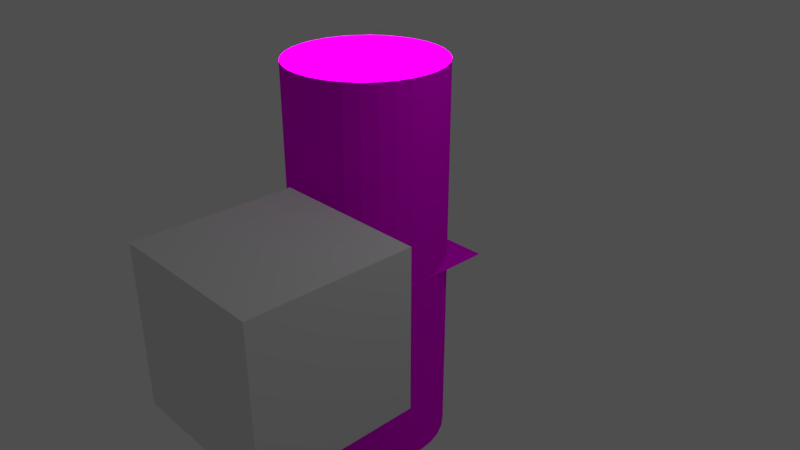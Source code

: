 # Source: test.blend  (saved by Blender 2.79.0; exported with 4.5.12 LTS)
import bpy
from mathutils import Matrix  # noqa: F401  (used for matrix-valued properties, if any)

bpy.ops.wm.read_factory_settings(use_empty=True)
scene = bpy.context.scene
scene.name = 'Bitmap2Tex'

# ---- collections
col_collection_1 = bpy.data.collections.new('Collection 1'); scene.collection.children.link(col_collection_1)

# ---- materials (node trees are filled in below, after node groups)
mat_bitmap2tex_preview = bpy.data.materials.new('bitmap2tex_preview')
mat_bitmap2tex_preview.alpha_threshold = 0.0
mat_bitmap2tex_preview.roughness = 0.5
mat_bitmap2tex_preview.line_color = (0.0, 0.0, 0.0, 1.0)

# ---- material node trees
mat_bitmap2tex_preview.use_nodes = True; mat_bitmap2tex_preview.node_tree.nodes.clear()
_N = mat_bitmap2tex_preview.node_tree.nodes; _L = mat_bitmap2tex_preview.node_tree.links
n0 = _N.new('NodeFrame'); n0.name = 'Frame'; n0.location = (-2219, -2057)
n0.label = 'Bake Normal'
n0.width = 552
n1 = _N.new('ShaderNodeBsdfPrincipled'); n1.name = 'Principled BSDF.001'; n1.location = (-787, -793)
n1.width = 160
n1.subsurface_method = 'BURLEY'
n1.inputs[3].default_value = 1.45
n1.inputs[9].default_value = (1.0, 1.0, 1.0)
n1.inputs[13].default_value = 0.0
n2 = _N.new('ShaderNodeMapping'); n2.name = 'Mapping'; n2.location = (-1969, -1078)
n3 = _N.new('ShaderNodeMix'); n3.name = 'Mix'; n3.location = (-1034, -713)
n3.data_type = 'RGBA'
n3.blend_type = 'MULTIPLY'
n3.inputs[0].default_value = 0.7636
n4 = _N.new('ShaderNodeOutputMaterial'); n4.name = 'bake'; n4.location = (-507, -811)
n4.label = 'bake'
n5 = _N.new('ShaderNodeTexCoord'); n5.name = 'Texture Coordinate'; n5.location = (-2136, -1094)
n6 = _N.new('ShaderNodeBsdfDiffuse'); n6.name = 'Diffuse BSDF.001'; n6.location = (33, -30)
n6.inputs[1].default_value = 1.0
n7 = _N.new('ShaderNodeMath'); n7.name = 'Math'; n7.location = (191, -202)
n7.operation = 'MULTIPLY'
n7.inputs[1].default_value = 2.0
n8 = _N.new('ShaderNodeOutputMaterial'); n8.name = 'bake.001'; n8.location = (378, -57)
n8.label = 'bake_normal'
n9 = _N.new('ShaderNodeBump'); n9.name = 'Bump Convert'; n9.location = (-1064, -1561)
n9.inputs[0].default_value = 0.5
n9.inputs[1].default_value = 0.5
n9.inputs[2].default_value = 1.0
n10 = _N.new('ShaderNodeTexImage'); n10.name = 'Bump'; n10.location = (-1235, -1561)
n10.label = 'Bump'
n10.width = 140
n11 = _N.new('ShaderNodeTexImage'); n11.name = 'Roughness'; n11.location = (-1231, -1171)
n11.label = 'Roughness'
n11.width = 133
n12 = _N.new('ShaderNodeTexImage'); n12.name = 'AO'; n12.location = (-1232, -906)
n12.label = 'AO'
n12.width = 140
n13 = _N.new('ShaderNodeTexImage'); n13.name = 'Albedo'; n13.location = (-1227, -639)
n13.label = 'Albedo'
n13.width = 140
n14 = _N.new('ShaderNodeTexImage'); n14.name = 'bump_for_bake'; n14.location = (30, -197)
n14.label = 'Bump'
n14.width = 140
n15 = _N.new('ShaderNodeTexImage'); n15.name = 'Normaln'; n15.location = (382, -196)
n15.label = 'Normal'
n15.width = 140
n16 = _N.new('ShaderNodeDisplacement'); n16.name = 'Displacement'; n16.location = (0, 0)
n16.inputs[1].default_value = 0.0
n16.inputs[2].default_value = 0.1
n6.parent = n0
n7.parent = n0
n8.parent = n0
n14.parent = n0
n15.parent = n0
_L.new(n5.outputs[2], n2.inputs[0])
_L.new(n13.outputs[0], n3.inputs[6])
_L.new(n10.outputs[0], n9.inputs[3])
_L.new(n3.outputs[2], n1.inputs[0])
_L.new(n12.outputs[0], n3.inputs[7])
_L.new(n14.outputs[0], n7.inputs[0])
_L.new(n1.outputs[0], n4.inputs[0])
_L.new(n9.outputs[0], n1.inputs[5])
_L.new(n11.outputs[0], n1.inputs[2])
_L.new(n6.outputs[0], n8.inputs[0])
_L.new(n2.outputs[0], n13.inputs[0])
_L.new(n2.outputs[0], n12.inputs[0])
_L.new(n2.outputs[0], n10.inputs[0])
_L.new(n2.outputs[0], n11.inputs[0])
_L.new(n7.outputs[0], n16.inputs[0])
_L.new(n16.outputs[0], n8.inputs[2])
n4.is_active_output = True

# ---- world
world_world = bpy.data.worlds.new('World'); scene.world = world_world
world_world.color = (0.07658, 0.07658, 0.07658)
world_world.use_sun_shadow = False
world_world.sun_shadow_jitter_overblur = 0.0
world_world.cycles.sampling_method = 'MANUAL'

# ---- cameras
cam_camera = bpy.data.cameras.new('Camera')
cam_camera.clip_end = 100.0
cam_camera.lens = 35.0
cam_camera.sensor_width = 32.0
cam_camera.sensor_height = 18.0
cam_camera.ortho_scale = 7.314
cam_camera.dof.focus_distance = 0.0

# ---- lights
light_point = bpy.data.lights.new('Point', 'POINT')
light_point.transmission_factor = 0.0
light_point.energy = 100.0
light_point.shadow_buffer_clip_start = 0.5
light_point.shadow_soft_size = 0.1
light_point.shadow_maximum_resolution = 0.006
light_point.use_absolute_resolution = True
light_lamp = bpy.data.lights.new('Lamp', 'POINT')
light_lamp.transmission_factor = 0.0
light_lamp.cutoff_distance = 30.0
light_lamp.energy = 100.0
light_lamp.shadow_buffer_clip_start = 1.001
light_lamp.shadow_soft_size = 0.1
light_lamp.shadow_maximum_resolution = 0.006
light_lamp.use_absolute_resolution = True

# ---- meshes
me_cube = bpy.data.meshes.new('Cube')
me_cube.from_pydata([(-1.0, -1.0, -1.0), (-1.0, -1.0, 1.0), (-1.0, 1.0, -1.0), (-1.0, 1.0, 1.0), (1.0, -1.0, -1.0), (1.0, -1.0, 1.0), (1.0, 1.0, -1.0), (1.0, 1.0, 1.0)], [], [(0, 1, 3, 2), (2, 3, 7, 6), (6, 7, 5, 4), (4, 5, 1, 0), (2, 6, 4, 0), (7, 3, 1, 5)])
me_cube.use_remesh_preserve_volume = False
me_cube.use_remesh_preserve_attributes = False
me_cube.use_mirror_vertex_groups = False
me_cube.update()
me_plane = bpy.data.meshes.new('Plane')
me_plane.from_pydata([(-1.0, -1.0, 0.0), (1.0, -1.0, 0.0), (-1.0, 1.0, 0.0), (1.0, 1.0, 0.0), (-1.0, 0.9048, 0.0), (-1.0, 0.8095, 0.0), (-1.0, 0.7143, 0.0), (-1.0, 0.619, 0.0), (-1.0, 0.5238, 0.0), (-1.0, 0.4286, 0.0), (-1.0, 0.3333, 0.0), (-1.0, 0.2381, 0.0), (-1.0, 0.1429, 0.0), (-1.0, 0.04762, 0.0), (-1.0, -0.04762, 0.0), (-1.0, -0.1429, 0.0), (-1.0, -0.2381, 0.0), (-1.0, -0.3333, 0.0), (-1.0, -0.4286, 0.0), (-1.0, -0.5238, 0.0), (-1.0, -0.619, 0.0), (-1.0, -0.7143, 0.0), (-1.0, -0.8095, 0.0), (-1.0, -0.9048, 0.0), (-0.9048, -1.0, 0.0), (-0.8095, -1.0, 0.0), (-0.7143, -1.0, 0.0), (-0.619, -1.0, 0.0), (-0.5238, -1.0, 0.0), (-0.4286, -1.0, 0.0), (-0.3333, -1.0, 0.0), (-0.2381, -1.0, 0.0), (-0.1429, -1.0, 0.0), (-0.04762, -1.0, 0.0), (0.04762, -1.0, 0.0), (0.1429, -1.0, 0.0), (0.2381, -1.0, 0.0), (0.3333, -1.0, 0.0), (0.4286, -1.0, 0.0), (0.5238, -1.0, 0.0), (0.619, -1.0, 0.0), (0.7143, -1.0, 0.0), (0.8095, -1.0, 0.0), (0.9048, -1.0, 0.0), (1.0, -0.9048, 0.0), (1.0, -0.8095, 0.0), (1.0, -0.7143, 0.0), (1.0, -0.619, 0.0), (1.0, -0.5238, 0.0), (1.0, -0.4286, 0.0), (1.0, -0.3333, 0.0), (1.0, -0.2381, 0.0), (1.0, -0.1429, 0.0), (1.0, -0.04762, 0.0), (1.0, 0.04762, 0.0), (1.0, 0.1429, 0.0), (1.0, 0.2381, 0.0), (1.0, 0.3333, 0.0), (1.0, 0.4286, 0.0), (1.0, 0.5238, 0.0), (1.0, 0.619, 0.0), (1.0, 0.7143, 0.0), (1.0, 0.8095, 0.0), (1.0, 0.9048, 0.0), (0.9048, 1.0, 0.0), (0.8095, 1.0, 0.0), (0.7143, 1.0, 0.0), (0.619, 1.0, 0.0), (0.5238, 1.0, 0.0), (0.4286, 1.0, 0.0), (0.3333, 1.0, 0.0), (0.2381, 1.0, 0.0), (0.1429, 1.0, 0.0), (0.04762, 1.0, 0.0), (-0.04762, 1.0, 0.0), (-0.1429, 1.0, 0.0), (-0.2381, 1.0, 0.0), (-0.3333, 1.0, 0.0), (-0.4286, 1.0, 0.0), (-0.5238, 1.0, 0.0), (-0.619, 1.0, 0.0), (-0.7143, 1.0, 0.0), (-0.8095, 1.0, 0.0), (-0.9048, 1.0, 0.0), (-0.9048, -0.9048, 0.0), (-0.9048, -0.8095, 0.0), (-0.9048, -0.7143, 0.0), (-0.9048, -0.619, 0.0), (-0.9048, -0.5238, 0.0), (-0.9048, -0.4286, 0.0), (-0.9048, -0.3333, 0.0), (-0.9048, -0.2381, 0.0), (-0.9048, -0.1429, 0.0), (-0.9048, -0.04762, 0.0), (-0.9048, 0.04762, 0.0), (-0.9048, 0.1429, 0.0), (-0.9048, 0.2381, 0.0), (-0.9048, 0.3333, 0.0), (-0.9048, 0.4286, 0.0), (-0.9048, 0.5238, 0.0), (-0.9048, 0.619, 0.0), (-0.9048, 0.7143, 0.0), (-0.9048, 0.8095, 0.0), (-0.9048, 0.9048, 0.0), (-0.8095, -0.9048, 0.0), (-0.8095, -0.8095, 0.0), (-0.8095, -0.7143, 0.0), (-0.8095, -0.619, 0.0), (-0.8095, -0.5238, 0.0), (-0.8095, -0.4286, 0.0), (-0.8095, -0.3333, 0.0), (-0.8095, -0.2381, 0.0), (-0.8095, -0.1429, 0.0), (-0.8095, -0.04762, 0.0), (-0.8095, 0.04762, 0.0), (-0.8095, 0.1429, 0.0), (-0.8095, 0.2381, 0.0), (-0.8095, 0.3333, 0.0), (-0.8095, 0.4286, 0.0), (-0.8095, 0.5238, 0.0), (-0.8095, 0.619, 0.0), (-0.8095, 0.7143, 0.0), (-0.8095, 0.8095, 0.0), (-0.8095, 0.9048, 0.0), (-0.7143, -0.9048, 0.0), (-0.7143, -0.8095, 0.0), (-0.7143, -0.7143, 0.0), (-0.7143, -0.619, 0.0), (-0.7143, -0.5238, 0.0), (-0.7143, -0.4286, 0.0), (-0.7143, -0.3333, 0.0), (-0.7143, -0.2381, 0.0), (-0.7143, -0.1429, 0.0), (-0.7143, -0.04762, 0.0), (-0.7143, 0.04762, 0.0), (-0.7143, 0.1429, 0.0), (-0.7143, 0.2381, 0.0), (-0.7143, 0.3333, 0.0), (-0.7143, 0.4286, 0.0), (-0.7143, 0.5238, 0.0), (-0.7143, 0.619, 0.0), (-0.7143, 0.7143, 0.0), (-0.7143, 0.8095, 0.0), (-0.7143, 0.9048, 0.0), (-0.619, -0.9048, 0.0), (-0.619, -0.8095, 0.0), (-0.619, -0.7143, 0.0), (-0.619, -0.619, 0.0), (-0.619, -0.5238, 0.0), (-0.619, -0.4286, 0.0), (-0.619, -0.3333, 0.0), (-0.619, -0.2381, 0.0), (-0.619, -0.1429, 0.0), (-0.619, -0.04762, 0.0), (-0.619, 0.04762, 0.0), (-0.619, 0.1429, 0.0), (-0.619, 0.2381, 0.0), (-0.619, 0.3333, 0.0), (-0.619, 0.4286, 0.0), (-0.619, 0.5238, 0.0), (-0.619, 0.619, 0.0), (-0.619, 0.7143, 0.0), (-0.619, 0.8095, 0.0), (-0.619, 0.9048, 0.0), (-0.5238, -0.9048, 0.0), (-0.5238, -0.8095, 0.0), (-0.5238, -0.7143, 0.0), (-0.5238, -0.619, 0.0), (-0.5238, -0.5238, 0.0), (-0.5238, -0.4286, 0.0), (-0.5238, -0.3333, 0.0), (-0.5238, -0.2381, 0.0), (-0.5238, -0.1429, 0.0), (-0.5238, -0.04762, 0.0), (-0.5238, 0.04762, 0.0), (-0.5238, 0.1429, 0.0), (-0.5238, 0.2381, 0.0), (-0.5238, 0.3333, 0.0), (-0.5238, 0.4286, 0.0), (-0.5238, 0.5238, 0.0), (-0.5238, 0.619, 0.0), (-0.5238, 0.7143, 0.0), (-0.5238, 0.8095, 0.0), (-0.5238, 0.9048, 0.0), (-0.4286, -0.9048, 0.0), (-0.4286, -0.8095, 0.0), (-0.4286, -0.7143, 0.0), (-0.4286, -0.619, 0.0), (-0.4286, -0.5238, 0.0), (-0.4286, -0.4286, 0.0), (-0.4286, -0.3333, 0.0), (-0.4286, -0.2381, 0.0), (-0.4286, -0.1429, 0.0), (-0.4286, -0.04762, 0.0), (-0.4286, 0.04762, 0.0), (-0.4286, 0.1429, 0.0), (-0.4286, 0.2381, 0.0), (-0.4286, 0.3333, 0.0), (-0.4286, 0.4286, 0.0), (-0.4286, 0.5238, 0.0), (-0.4286, 0.619, 0.0), (-0.4286, 0.7143, 0.0), (-0.4286, 0.8095, 0.0), (-0.4286, 0.9048, 0.0), (-0.3333, -0.9048, 0.0), (-0.3333, -0.8095, 0.0), (-0.3333, -0.7143, 0.0), (-0.3333, -0.619, 0.0), (-0.3333, -0.5238, 0.0), (-0.3333, -0.4286, 0.0), (-0.3333, -0.3333, 0.0), (-0.3333, -0.2381, 0.0), (-0.3333, -0.1429, 0.0), (-0.3333, -0.04762, 0.0), (-0.3333, 0.04762, 0.0), (-0.3333, 0.1429, 0.0), (-0.3333, 0.2381, 0.0), (-0.3333, 0.3333, 0.0), (-0.3333, 0.4286, 0.0), (-0.3333, 0.5238, 0.0), (-0.3333, 0.619, 0.0), (-0.3333, 0.7143, 0.0), (-0.3333, 0.8095, 0.0), (-0.3333, 0.9048, 0.0), (-0.2381, -0.9048, 0.0), (-0.2381, -0.8095, 0.0), (-0.2381, -0.7143, 0.0), (-0.2381, -0.619, 0.0), (-0.2381, -0.5238, 0.0), (-0.2381, -0.4286, 0.0), (-0.2381, -0.3333, 0.0), (-0.2381, -0.2381, 0.0), (-0.2381, -0.1429, 0.0), (-0.2381, -0.04762, 0.0), (-0.2381, 0.04762, 0.0), (-0.2381, 0.1429, 0.0), (-0.2381, 0.2381, 0.0), (-0.2381, 0.3333, 0.0), (-0.2381, 0.4286, 0.0), (-0.2381, 0.5238, 0.0), (-0.2381, 0.619, 0.0), (-0.2381, 0.7143, 0.0), (-0.2381, 0.8095, 0.0), (-0.2381, 0.9048, 0.0), (-0.1429, -0.9048, 0.0), (-0.1429, -0.8095, 0.0), (-0.1429, -0.7143, 0.0), (-0.1429, -0.619, 0.0), (-0.1429, -0.5238, 0.0), (-0.1429, -0.4286, 0.0), (-0.1429, -0.3333, 0.0), (-0.1429, -0.2381, 0.0), (-0.1429, -0.1429, 0.0), (-0.1429, -0.04762, 0.0), (-0.1429, 0.04762, 0.0), (-0.1429, 0.1429, 0.0), (-0.1429, 0.2381, 0.0), (-0.1429, 0.3333, 0.0), (-0.1429, 0.4286, 0.0), (-0.1429, 0.5238, 0.0), (-0.1429, 0.619, 0.0), (-0.1429, 0.7143, 0.0), (-0.1429, 0.8095, 0.0), (-0.1429, 0.9048, 0.0), (-0.04762, -0.9048, 0.0), (-0.04762, -0.8095, 0.0), (-0.04762, -0.7143, 0.0), (-0.04762, -0.619, 0.0), (-0.04762, -0.5238, 0.0), (-0.04762, -0.4286, 0.0), (-0.04762, -0.3333, 0.0), (-0.04762, -0.2381, 0.0), (-0.04762, -0.1429, 0.0), (-0.04762, -0.04762, 0.0), (-0.04762, 0.04762, 0.0), (-0.04762, 0.1429, 0.0), (-0.04762, 0.2381, 0.0), (-0.04762, 0.3333, 0.0), (-0.04762, 0.4286, 0.0), (-0.04762, 0.5238, 0.0), (-0.04762, 0.619, 0.0), (-0.04762, 0.7143, 0.0), (-0.04762, 0.8095, 0.0), (-0.04762, 0.9048, 0.0), (0.04762, -0.9048, 0.0), (0.04762, -0.8095, 0.0), (0.04762, -0.7143, 0.0), (0.04762, -0.619, 0.0), (0.04762, -0.5238, 0.0), (0.04762, -0.4286, 0.0), (0.04762, -0.3333, 0.0), (0.04762, -0.2381, 0.0), (0.04762, -0.1429, 0.0), (0.04762, -0.04762, 0.0), (0.04762, 0.04762, 0.0), (0.04762, 0.1429, 0.0), (0.04762, 0.2381, 0.0), (0.04762, 0.3333, 0.0), (0.04762, 0.4286, 0.0), (0.04762, 0.5238, 0.0), (0.04762, 0.619, 0.0), (0.04762, 0.7143, 0.0), (0.04762, 0.8095, 0.0), (0.04762, 0.9048, 0.0), (0.1429, -0.9048, 0.0), (0.1429, -0.8095, 0.0), (0.1429, -0.7143, 0.0), (0.1429, -0.619, 0.0), (0.1429, -0.5238, 0.0), (0.1429, -0.4286, 0.0), (0.1429, -0.3333, 0.0), (0.1429, -0.2381, 0.0), (0.1429, -0.1429, 0.0), (0.1429, -0.04762, 0.0), (0.1429, 0.04762, 0.0), (0.1429, 0.1429, 0.0), (0.1429, 0.2381, 0.0), (0.1429, 0.3333, 0.0), (0.1429, 0.4286, 0.0), (0.1429, 0.5238, 0.0), (0.1429, 0.619, 0.0), (0.1429, 0.7143, 0.0), (0.1429, 0.8095, 0.0), (0.1429, 0.9048, 0.0), (0.2381, -0.9048, 0.0), (0.2381, -0.8095, 0.0), (0.2381, -0.7143, 0.0), (0.2381, -0.619, 0.0), (0.2381, -0.5238, 0.0), (0.2381, -0.4286, 0.0), (0.2381, -0.3333, 0.0), (0.2381, -0.2381, 0.0), (0.2381, -0.1429, 0.0), (0.2381, -0.04762, 0.0), (0.2381, 0.04762, 0.0), (0.2381, 0.1429, 0.0), (0.2381, 0.2381, 0.0), (0.2381, 0.3333, 0.0), (0.2381, 0.4286, 0.0), (0.2381, 0.5238, 0.0), (0.2381, 0.619, 0.0), (0.2381, 0.7143, 0.0), (0.2381, 0.8095, 0.0), (0.2381, 0.9048, 0.0), (0.3333, -0.9048, 0.0), (0.3333, -0.8095, 0.0), (0.3333, -0.7143, 0.0), (0.3333, -0.619, 0.0), (0.3333, -0.5238, 0.0), (0.3333, -0.4286, 0.0), (0.3333, -0.3333, 0.0), (0.3333, -0.2381, 0.0), (0.3333, -0.1429, 0.0), (0.3333, -0.04762, 0.0), (0.3333, 0.04762, 0.0), (0.3333, 0.1429, 0.0), (0.3333, 0.2381, 0.0), (0.3333, 0.3333, 0.0), (0.3333, 0.4286, 0.0), (0.3333, 0.5238, 0.0), (0.3333, 0.619, 0.0), (0.3333, 0.7143, 0.0), (0.3333, 0.8095, 0.0), (0.3333, 0.9048, 0.0), (0.4286, -0.9048, 0.0), (0.4286, -0.8095, 0.0), (0.4286, -0.7143, 0.0), (0.4286, -0.619, 0.0), (0.4286, -0.5238, 0.0), (0.4286, -0.4286, 0.0), (0.4286, -0.3333, 0.0), (0.4286, -0.2381, 0.0), (0.4286, -0.1429, 0.0), (0.4286, -0.04762, 0.0), (0.4286, 0.04762, 0.0), (0.4286, 0.1429, 0.0), (0.4286, 0.2381, 0.0), (0.4286, 0.3333, 0.0), (0.4286, 0.4286, 0.0), (0.4286, 0.5238, 0.0), (0.4286, 0.619, 0.0), (0.4286, 0.7143, 0.0), (0.4286, 0.8095, 0.0), (0.4286, 0.9048, 0.0), (0.5238, -0.9048, 0.0), (0.5238, -0.8095, 0.0), (0.5238, -0.7143, 0.0), (0.5238, -0.619, 0.0), (0.5238, -0.5238, 0.0), (0.5238, -0.4286, 0.0), (0.5238, -0.3333, 0.0), (0.5238, -0.2381, 0.0), (0.5238, -0.1429, 0.0), (0.5238, -0.04762, 0.0), (0.5238, 0.04762, 0.0), (0.5238, 0.1429, 0.0), (0.5238, 0.2381, 0.0), (0.5238, 0.3333, 0.0), (0.5238, 0.4286, 0.0), (0.5238, 0.5238, 0.0), (0.5238, 0.619, 0.0), (0.5238, 0.7143, 0.0), (0.5238, 0.8095, 0.0), (0.5238, 0.9048, 0.0), (0.619, -0.9048, 0.0), (0.619, -0.8095, 0.0), (0.619, -0.7143, 0.0), (0.619, -0.619, 0.0), (0.619, -0.5238, 0.0), (0.619, -0.4286, 0.0), (0.619, -0.3333, 0.0), (0.619, -0.2381, 0.0), (0.619, -0.1429, 0.0), (0.619, -0.04762, 0.0), (0.619, 0.04762, 0.0), (0.619, 0.1429, 0.0), (0.619, 0.2381, 0.0), (0.619, 0.3333, 0.0), (0.619, 0.4286, 0.0), (0.619, 0.5238, 0.0), (0.619, 0.619, 0.0), (0.619, 0.7143, 0.0), (0.619, 0.8095, 0.0), (0.619, 0.9048, 0.0), (0.7143, -0.9048, 0.0), (0.7143, -0.8095, 0.0), (0.7143, -0.7143, 0.0), (0.7143, -0.619, 0.0), (0.7143, -0.5238, 0.0), (0.7143, -0.4286, 0.0), (0.7143, -0.3333, 0.0), (0.7143, -0.2381, 0.0), (0.7143, -0.1429, 0.0), (0.7143, -0.04762, 0.0), (0.7143, 0.04762, 0.0), (0.7143, 0.1429, 0.0), (0.7143, 0.2381, 0.0), (0.7143, 0.3333, 0.0), (0.7143, 0.4286, 0.0), (0.7143, 0.5238, 0.0), (0.7143, 0.619, 0.0), (0.7143, 0.7143, 0.0), (0.7143, 0.8095, 0.0), (0.7143, 0.9048, 0.0), (0.8095, -0.9048, 0.0), (0.8095, -0.8095, 0.0), (0.8095, -0.7143, 0.0), (0.8095, -0.619, 0.0), (0.8095, -0.5238, 0.0), (0.8095, -0.4286, 0.0), (0.8095, -0.3333, 0.0), (0.8095, -0.2381, 0.0), (0.8095, -0.1429, 0.0), (0.8095, -0.04762, 0.0), (0.8095, 0.04762, 0.0), (0.8095, 0.1429, 0.0), (0.8095, 0.2381, 0.0), (0.8095, 0.3333, 0.0), (0.8095, 0.4286, 0.0), (0.8095, 0.5238, 0.0), (0.8095, 0.619, 0.0), (0.8095, 0.7143, 0.0), (0.8095, 0.8095, 0.0), (0.8095, 0.9048, 0.0), (0.9048, -0.9048, 0.0), (0.9048, -0.8095, 0.0), (0.9048, -0.7143, 0.0), (0.9048, -0.619, 0.0), (0.9048, -0.5238, 0.0), (0.9048, -0.4286, 0.0), (0.9048, -0.3333, 0.0), (0.9048, -0.2381, 0.0), (0.9048, -0.1429, 0.0), (0.9048, -0.04762, 0.0), (0.9048, 0.04762, 0.0), (0.9048, 0.1429, 0.0), (0.9048, 0.2381, 0.0), (0.9048, 0.3333, 0.0), (0.9048, 0.4286, 0.0), (0.9048, 0.5238, 0.0), (0.9048, 0.619, 0.0), (0.9048, 0.7143, 0.0), (0.9048, 0.8095, 0.0), (0.9048, 0.9048, 0.0)], [], [(483, 63, 3, 64), (4, 103, 83, 2), (103, 123, 82, 83), (123, 143, 81, 82), (143, 163, 80, 81), (163, 183, 79, 80), (183, 203, 78, 79), (203, 223, 77, 78), (223, 243, 76, 77), (243, 263, 75, 76), (263, 283, 74, 75), (283, 303, 73, 74), (303, 323, 72, 73), (323, 343, 71, 72), (343, 363, 70, 71), (363, 383, 69, 70), (383, 403, 68, 69), (403, 423, 67, 68), (423, 443, 66, 67), (443, 463, 65, 66), (463, 483, 64, 65), (0, 24, 84, 23), (23, 84, 85, 22), (22, 85, 86, 21), (21, 86, 87, 20), (20, 87, 88, 19), (19, 88, 89, 18), (18, 89, 90, 17), (17, 90, 91, 16), (16, 91, 92, 15), (15, 92, 93, 14), (14, 93, 94, 13), (13, 94, 95, 12), (12, 95, 96, 11), (11, 96, 97, 10), (10, 97, 98, 9), (9, 98, 99, 8), (8, 99, 100, 7), (7, 100, 101, 6), (6, 101, 102, 5), (5, 102, 103, 4), (24, 25, 104, 84), (84, 104, 105, 85), (85, 105, 106, 86), (86, 106, 107, 87), (87, 107, 108, 88), (88, 108, 109, 89), (89, 109, 110, 90), (90, 110, 111, 91), (91, 111, 112, 92), (92, 112, 113, 93), (93, 113, 114, 94), (94, 114, 115, 95), (95, 115, 116, 96), (96, 116, 117, 97), (97, 117, 118, 98), (98, 118, 119, 99), (99, 119, 120, 100), (100, 120, 121, 101), (101, 121, 122, 102), (102, 122, 123, 103), (25, 26, 124, 104), (104, 124, 125, 105), (105, 125, 126, 106), (106, 126, 127, 107), (107, 127, 128, 108), (108, 128, 129, 109), (109, 129, 130, 110), (110, 130, 131, 111), (111, 131, 132, 112), (112, 132, 133, 113), (113, 133, 134, 114), (114, 134, 135, 115), (115, 135, 136, 116), (116, 136, 137, 117), (117, 137, 138, 118), (118, 138, 139, 119), (119, 139, 140, 120), (120, 140, 141, 121), (121, 141, 142, 122), (122, 142, 143, 123), (26, 27, 144, 124), (124, 144, 145, 125), (125, 145, 146, 126), (126, 146, 147, 127), (127, 147, 148, 128), (128, 148, 149, 129), (129, 149, 150, 130), (130, 150, 151, 131), (131, 151, 152, 132), (132, 152, 153, 133), (133, 153, 154, 134), (134, 154, 155, 135), (135, 155, 156, 136), (136, 156, 157, 137), (137, 157, 158, 138), (138, 158, 159, 139), (139, 159, 160, 140), (140, 160, 161, 141), (141, 161, 162, 142), (142, 162, 163, 143), (27, 28, 164, 144), (144, 164, 165, 145), (145, 165, 166, 146), (146, 166, 167, 147), (147, 167, 168, 148), (148, 168, 169, 149), (149, 169, 170, 150), (150, 170, 171, 151), (151, 171, 172, 152), (152, 172, 173, 153), (153, 173, 174, 154), (154, 174, 175, 155), (155, 175, 176, 156), (156, 176, 177, 157), (157, 177, 178, 158), (158, 178, 179, 159), (159, 179, 180, 160), (160, 180, 181, 161), (161, 181, 182, 162), (162, 182, 183, 163), (28, 29, 184, 164), (164, 184, 185, 165), (165, 185, 186, 166), (166, 186, 187, 167), (167, 187, 188, 168), (168, 188, 189, 169), (169, 189, 190, 170), (170, 190, 191, 171), (171, 191, 192, 172), (172, 192, 193, 173), (173, 193, 194, 174), (174, 194, 195, 175), (175, 195, 196, 176), (176, 196, 197, 177), (177, 197, 198, 178), (178, 198, 199, 179), (179, 199, 200, 180), (180, 200, 201, 181), (181, 201, 202, 182), (182, 202, 203, 183), (29, 30, 204, 184), (184, 204, 205, 185), (185, 205, 206, 186), (186, 206, 207, 187), (187, 207, 208, 188), (188, 208, 209, 189), (189, 209, 210, 190), (190, 210, 211, 191), (191, 211, 212, 192), (192, 212, 213, 193), (193, 213, 214, 194), (194, 214, 215, 195), (195, 215, 216, 196), (196, 216, 217, 197), (197, 217, 218, 198), (198, 218, 219, 199), (199, 219, 220, 200), (200, 220, 221, 201), (201, 221, 222, 202), (202, 222, 223, 203), (30, 31, 224, 204), (204, 224, 225, 205), (205, 225, 226, 206), (206, 226, 227, 207), (207, 227, 228, 208), (208, 228, 229, 209), (209, 229, 230, 210), (210, 230, 231, 211), (211, 231, 232, 212), (212, 232, 233, 213), (213, 233, 234, 214), (214, 234, 235, 215), (215, 235, 236, 216), (216, 236, 237, 217), (217, 237, 238, 218), (218, 238, 239, 219), (219, 239, 240, 220), (220, 240, 241, 221), (221, 241, 242, 222), (222, 242, 243, 223), (31, 32, 244, 224), (224, 244, 245, 225), (225, 245, 246, 226), (226, 246, 247, 227), (227, 247, 248, 228), (228, 248, 249, 229), (229, 249, 250, 230), (230, 250, 251, 231), (231, 251, 252, 232), (232, 252, 253, 233), (233, 253, 254, 234), (234, 254, 255, 235), (235, 255, 256, 236), (236, 256, 257, 237), (237, 257, 258, 238), (238, 258, 259, 239), (239, 259, 260, 240), (240, 260, 261, 241), (241, 261, 262, 242), (242, 262, 263, 243), (32, 33, 264, 244), (244, 264, 265, 245), (245, 265, 266, 246), (246, 266, 267, 247), (247, 267, 268, 248), (248, 268, 269, 249), (249, 269, 270, 250), (250, 270, 271, 251), (251, 271, 272, 252), (252, 272, 273, 253), (253, 273, 274, 254), (254, 274, 275, 255), (255, 275, 276, 256), (256, 276, 277, 257), (257, 277, 278, 258), (258, 278, 279, 259), (259, 279, 280, 260), (260, 280, 281, 261), (261, 281, 282, 262), (262, 282, 283, 263), (33, 34, 284, 264), (264, 284, 285, 265), (265, 285, 286, 266), (266, 286, 287, 267), (267, 287, 288, 268), (268, 288, 289, 269), (269, 289, 290, 270), (270, 290, 291, 271), (271, 291, 292, 272), (272, 292, 293, 273), (273, 293, 294, 274), (274, 294, 295, 275), (275, 295, 296, 276), (276, 296, 297, 277), (277, 297, 298, 278), (278, 298, 299, 279), (279, 299, 300, 280), (280, 300, 301, 281), (281, 301, 302, 282), (282, 302, 303, 283), (34, 35, 304, 284), (284, 304, 305, 285), (285, 305, 306, 286), (286, 306, 307, 287), (287, 307, 308, 288), (288, 308, 309, 289), (289, 309, 310, 290), (290, 310, 311, 291), (291, 311, 312, 292), (292, 312, 313, 293), (293, 313, 314, 294), (294, 314, 315, 295), (295, 315, 316, 296), (296, 316, 317, 297), (297, 317, 318, 298), (298, 318, 319, 299), (299, 319, 320, 300), (300, 320, 321, 301), (301, 321, 322, 302), (302, 322, 323, 303), (35, 36, 324, 304), (304, 324, 325, 305), (305, 325, 326, 306), (306, 326, 327, 307), (307, 327, 328, 308), (308, 328, 329, 309), (309, 329, 330, 310), (310, 330, 331, 311), (311, 331, 332, 312), (312, 332, 333, 313), (313, 333, 334, 314), (314, 334, 335, 315), (315, 335, 336, 316), (316, 336, 337, 317), (317, 337, 338, 318), (318, 338, 339, 319), (319, 339, 340, 320), (320, 340, 341, 321), (321, 341, 342, 322), (322, 342, 343, 323), (36, 37, 344, 324), (324, 344, 345, 325), (325, 345, 346, 326), (326, 346, 347, 327), (327, 347, 348, 328), (328, 348, 349, 329), (329, 349, 350, 330), (330, 350, 351, 331), (331, 351, 352, 332), (332, 352, 353, 333), (333, 353, 354, 334), (334, 354, 355, 335), (335, 355, 356, 336), (336, 356, 357, 337), (337, 357, 358, 338), (338, 358, 359, 339), (339, 359, 360, 340), (340, 360, 361, 341), (341, 361, 362, 342), (342, 362, 363, 343), (37, 38, 364, 344), (344, 364, 365, 345), (345, 365, 366, 346), (346, 366, 367, 347), (347, 367, 368, 348), (348, 368, 369, 349), (349, 369, 370, 350), (350, 370, 371, 351), (351, 371, 372, 352), (352, 372, 373, 353), (353, 373, 374, 354), (354, 374, 375, 355), (355, 375, 376, 356), (356, 376, 377, 357), (357, 377, 378, 358), (358, 378, 379, 359), (359, 379, 380, 360), (360, 380, 381, 361), (361, 381, 382, 362), (362, 382, 383, 363), (38, 39, 384, 364), (364, 384, 385, 365), (365, 385, 386, 366), (366, 386, 387, 367), (367, 387, 388, 368), (368, 388, 389, 369), (369, 389, 390, 370), (370, 390, 391, 371), (371, 391, 392, 372), (372, 392, 393, 373), (373, 393, 394, 374), (374, 394, 395, 375), (375, 395, 396, 376), (376, 396, 397, 377), (377, 397, 398, 378), (378, 398, 399, 379), (379, 399, 400, 380), (380, 400, 401, 381), (381, 401, 402, 382), (382, 402, 403, 383), (39, 40, 404, 384), (384, 404, 405, 385), (385, 405, 406, 386), (386, 406, 407, 387), (387, 407, 408, 388), (388, 408, 409, 389), (389, 409, 410, 390), (390, 410, 411, 391), (391, 411, 412, 392), (392, 412, 413, 393), (393, 413, 414, 394), (394, 414, 415, 395), (395, 415, 416, 396), (396, 416, 417, 397), (397, 417, 418, 398), (398, 418, 419, 399), (399, 419, 420, 400), (400, 420, 421, 401), (401, 421, 422, 402), (402, 422, 423, 403), (40, 41, 424, 404), (404, 424, 425, 405), (405, 425, 426, 406), (406, 426, 427, 407), (407, 427, 428, 408), (408, 428, 429, 409), (409, 429, 430, 410), (410, 430, 431, 411), (411, 431, 432, 412), (412, 432, 433, 413), (413, 433, 434, 414), (414, 434, 435, 415), (415, 435, 436, 416), (416, 436, 437, 417), (417, 437, 438, 418), (418, 438, 439, 419), (419, 439, 440, 420), (420, 440, 441, 421), (421, 441, 442, 422), (422, 442, 443, 423), (41, 42, 444, 424), (424, 444, 445, 425), (425, 445, 446, 426), (426, 446, 447, 427), (427, 447, 448, 428), (428, 448, 449, 429), (429, 449, 450, 430), (430, 450, 451, 431), (431, 451, 452, 432), (432, 452, 453, 433), (433, 453, 454, 434), (434, 454, 455, 435), (435, 455, 456, 436), (436, 456, 457, 437), (437, 457, 458, 438), (438, 458, 459, 439), (439, 459, 460, 440), (440, 460, 461, 441), (441, 461, 462, 442), (442, 462, 463, 443), (42, 43, 464, 444), (444, 464, 465, 445), (445, 465, 466, 446), (446, 466, 467, 447), (447, 467, 468, 448), (448, 468, 469, 449), (449, 469, 470, 450), (450, 470, 471, 451), (451, 471, 472, 452), (452, 472, 473, 453), (453, 473, 474, 454), (454, 474, 475, 455), (455, 475, 476, 456), (456, 476, 477, 457), (457, 477, 478, 458), (458, 478, 479, 459), (459, 479, 480, 460), (460, 480, 481, 461), (461, 481, 482, 462), (462, 482, 483, 463), (43, 1, 44, 464), (464, 44, 45, 465), (465, 45, 46, 466), (466, 46, 47, 467), (467, 47, 48, 468), (468, 48, 49, 469), (469, 49, 50, 470), (470, 50, 51, 471), (471, 51, 52, 472), (472, 52, 53, 473), (473, 53, 54, 474), (474, 54, 55, 475), (475, 55, 56, 476), (476, 56, 57, 477), (477, 57, 58, 478), (478, 58, 59, 479), (479, 59, 60, 480), (480, 60, 61, 481), (481, 61, 62, 482), (482, 62, 63, 483)])
_uv = me_plane.uv_layers.new(name='UVMap')
_uv.uv.foreach_set('vector', [0.9523, 0.9523, 0.9999, 0.9523, 0.9999, 0.9999, 0.9523, 0.9999, 9.998e-05, 0.9523, 0.04771, 0.9523, 0.04771, 0.9999, 9.998e-05, 0.9999, 0.04771, 0.9523, 0.09532, 0.9523, 0.09532, 0.9999, 0.04771, 0.9999, 0.09532, 0.9523, 0.1429, 0.9523, 0.1429, 0.9999, 0.09532, 0.9999, 0.1429, 0.9523, 0.1905, 0.9523, 0.1905, 0.9999, 0.1429, 0.9999, 0.1905, 0.9523, 0.2381, 0.9523, 0.2381, 0.9999, 0.1905, 0.9999, 0.2381, 0.9523, 0.2858, 0.9523, 0.2858, 0.9999, 0.2381, 0.9999, 0.2858, 0.9523, 0.3334, 0.9523, 0.3334, 0.9999, 0.2858, 0.9999, 0.3334, 0.9523, 0.381, 0.9523, 0.381, 0.9999, 0.3334, 0.9999, 0.381, 0.9523, 0.4286, 0.9523, 0.4286, 0.9999, 0.381, 0.9999, 0.4286, 0.9523, 0.4762, 0.9523, 0.4762, 0.9999, 0.4286, 0.9999, 0.4762, 0.9523, 0.5238, 0.9523, 0.5238, 0.9999, 0.4762, 0.9999, 0.5238, 0.9523, 0.5714, 0.9523, 0.5714, 0.9999, 0.5238, 0.9999, 0.5714, 0.9523, 0.619, 0.9523, 0.619, 0.9999, 0.5714, 0.9999, 0.619, 0.9523, 0.6666, 0.9523, 0.6666, 0.9999, 0.619, 0.9999, 0.6666, 0.9523, 0.7142, 0.9523, 0.7142, 0.9999, 0.6666, 0.9999, 0.7142, 0.9523, 0.7619, 0.9523, 0.7619, 0.9999, 0.7142, 0.9999, 0.7619, 0.9523, 0.8095, 0.9523, 0.8095, 0.9999, 0.7619, 0.9999, 0.8095, 0.9523, 0.8571, 0.9523, 0.8571, 0.9999, 0.8095, 0.9999, 0.8571, 0.9523, 0.9047, 0.9523, 0.9047, 0.9999, 0.8571, 0.9999, 0.9047, 0.9523, 0.9523, 0.9523, 0.9523, 0.9999, 0.9047, 0.9999, 0.0001, 9.998e-05, 0.04771, 9.998e-05, 0.04771, 0.04771, 0.0001, 0.04771, 0.0001, 0.04771, 0.04771, 0.04771, 0.04771, 0.09532, 0.0001, 0.09532, 0.0001, 0.09532, 0.04771, 0.09532, 0.04771, 0.1429, 0.0001, 0.1429, 0.0001, 0.1429, 0.04771, 0.1429, 0.04771, 0.1905, 0.0001, 0.1905, 0.0001, 0.1905, 0.04771, 0.1905, 0.04771, 0.2381, 0.0001, 0.2381, 0.0001, 0.2381, 0.04771, 0.2381, 0.04771, 0.2858, 0.0001, 0.2858, 0.0001, 0.2858, 0.04771, 0.2858, 0.04771, 0.3334, 0.0001, 0.3334, 0.0001, 0.3334, 0.04771, 0.3334, 0.04771, 0.381, 0.0001, 0.381, 0.0001, 0.381, 0.04771, 0.381, 0.04771, 0.4286, 0.0001, 0.4286, 0.0001, 0.4286, 0.04771, 0.4286, 0.04771, 0.4762, 0.0001, 0.4762, 0.0001, 0.4762, 0.04771, 0.4762, 0.04771, 0.5238, 0.0001, 0.5238, 0.0001, 0.5238, 0.04771, 0.5238, 0.04771, 0.5714, 0.0001, 0.5714, 0.0001, 0.5714, 0.04771, 0.5714, 0.04771, 0.619, 0.0001, 0.619, 0.0001, 0.619, 0.04771, 0.619, 0.04771, 0.6666, 0.0001, 0.6666, 0.0001, 0.6666, 0.04771, 0.6666, 0.04771, 0.7142, 0.0001, 0.7142, 0.0001, 0.7142, 0.04771, 0.7142, 0.04771, 0.7619, 9.999e-05, 0.7619, 9.999e-05, 0.7619, 0.04771, 0.7619, 0.04771, 0.8095, 9.999e-05, 0.8095, 9.999e-05, 0.8095, 0.04771, 0.8095, 0.04771, 0.8571, 9.999e-05, 0.8571, 9.999e-05, 0.8571, 0.04771, 0.8571, 0.04771, 0.9047, 9.999e-05, 0.9047, 9.999e-05, 0.9047, 0.04771, 0.9047, 0.04771, 0.9523, 9.998e-05, 0.9523, 0.04771, 9.998e-05, 0.09532, 9.998e-05, 0.09532, 0.04771, 0.04771, 0.04771, 0.04771, 0.04771, 0.09532, 0.04771, 0.09532, 0.09532, 0.04771, 0.09532, 0.04771, 0.09532, 0.09532, 0.09532, 0.09532, 0.1429, 0.04771, 0.1429, 0.04771, 0.1429, 0.09532, 0.1429, 0.09532, 0.1905, 0.04771, 0.1905, 0.04771, 0.1905, 0.09532, 0.1905, 0.09532, 0.2381, 0.04771, 0.2381, 0.04771, 0.2381, 0.09532, 0.2381, 0.09532, 0.2858, 0.04771, 0.2858, 0.04771, 0.2858, 0.09532, 0.2858, 0.09532, 0.3334, 0.04771, 0.3334, 0.04771, 0.3334, 0.09532, 0.3334, 0.09532, 0.381, 0.04771, 0.381, 0.04771, 0.381, 0.09532, 0.381, 0.09532, 0.4286, 0.04771, 0.4286, 0.04771, 0.4286, 0.09532, 0.4286, 0.09532, 0.4762, 0.04771, 0.4762, 0.04771, 0.4762, 0.09532, 0.4762, 0.09532, 0.5238, 0.04771, 0.5238, 0.04771, 0.5238, 0.09532, 0.5238, 0.09532, 0.5714, 0.04771, 0.5714, 0.04771, 0.5714, 0.09532, 0.5714, 0.09532, 0.619, 0.04771, 0.619, 0.04771, 0.619, 0.09532, 0.619, 0.09532, 0.6666, 0.04771, 0.6666, 0.04771, 0.6666, 0.09532, 0.6666, 0.09532, 0.7142, 0.04771, 0.7142, 0.04771, 0.7142, 0.09532, 0.7142, 0.09532, 0.7619, 0.04771, 0.7619, 0.04771, 0.7619, 0.09532, 0.7619, 0.09532, 0.8095, 0.04771, 0.8095, 0.04771, 0.8095, 0.09532, 0.8095, 0.09532, 0.8571, 0.04771, 0.8571, 0.04771, 0.8571, 0.09532, 0.8571, 0.09532, 0.9047, 0.04771, 0.9047, 0.04771, 0.9047, 0.09532, 0.9047, 0.09532, 0.9523, 0.04771, 0.9523, 0.09532, 9.998e-05, 0.1429, 9.998e-05, 0.1429, 0.04771, 0.09532, 0.04771, 0.09532, 0.04771, 0.1429, 0.04771, 0.1429, 0.09532, 0.09532, 0.09532, 0.09532, 0.09532, 0.1429, 0.09532, 0.1429, 0.1429, 0.09532, 0.1429, 0.09532, 0.1429, 0.1429, 0.1429, 0.1429, 0.1905, 0.09532, 0.1905, 0.09532, 0.1905, 0.1429, 0.1905, 0.1429, 0.2381, 0.09532, 0.2381, 0.09532, 0.2381, 0.1429, 0.2381, 0.1429, 0.2858, 0.09532, 0.2858, 0.09532, 0.2858, 0.1429, 0.2858, 0.1429, 0.3334, 0.09532, 0.3334, 0.09532, 0.3334, 0.1429, 0.3334, 0.1429, 0.381, 0.09532, 0.381, 0.09532, 0.381, 0.1429, 0.381, 0.1429, 0.4286, 0.09532, 0.4286, 0.09532, 0.4286, 0.1429, 0.4286, 0.1429, 0.4762, 0.09532, 0.4762, 0.09532, 0.4762, 0.1429, 0.4762, 0.1429, 0.5238, 0.09532, 0.5238, 0.09532, 0.5238, 0.1429, 0.5238, 0.1429, 0.5714, 0.09532, 0.5714, 0.09532, 0.5714, 0.1429, 0.5714, 0.1429, 0.619, 0.09532, 0.619, 0.09532, 0.619, 0.1429, 0.619, 0.1429, 0.6666, 0.09532, 0.6666, 0.09532, 0.6666, 0.1429, 0.6666, 0.1429, 0.7142, 0.09532, 0.7142, 0.09532, 0.7142, 0.1429, 0.7142, 0.1429, 0.7619, 0.09532, 0.7619, 0.09532, 0.7619, 0.1429, 0.7619, 0.1429, 0.8095, 0.09532, 0.8095, 0.09532, 0.8095, 0.1429, 0.8095, 0.1429, 0.8571, 0.09532, 0.8571, 0.09532, 0.8571, 0.1429, 0.8571, 0.1429, 0.9047, 0.09532, 0.9047, 0.09532, 0.9047, 0.1429, 0.9047, 0.1429, 0.9523, 0.09532, 0.9523, 0.1429, 9.998e-05, 0.1905, 9.998e-05, 0.1905, 0.04771, 0.1429, 0.04771, 0.1429, 0.04771, 0.1905, 0.04771, 0.1905, 0.09532, 0.1429, 0.09532, 0.1429, 0.09532, 0.1905, 0.09532, 0.1905, 0.1429, 0.1429, 0.1429, 0.1429, 0.1429, 0.1905, 0.1429, 0.1905, 0.1905, 0.1429, 0.1905, 0.1429, 0.1905, 0.1905, 0.1905, 0.1905, 0.2381, 0.1429, 0.2381, 0.1429, 0.2381, 0.1905, 0.2381, 0.1905, 0.2858, 0.1429, 0.2858, 0.1429, 0.2858, 0.1905, 0.2858, 0.1905, 0.3334, 0.1429, 0.3334, 0.1429, 0.3334, 0.1905, 0.3334, 0.1905, 0.381, 0.1429, 0.381, 0.1429, 0.381, 0.1905, 0.381, 0.1905, 0.4286, 0.1429, 0.4286, 0.1429, 0.4286, 0.1905, 0.4286, 0.1905, 0.4762, 0.1429, 0.4762, 0.1429, 0.4762, 0.1905, 0.4762, 0.1905, 0.5238, 0.1429, 0.5238, 0.1429, 0.5238, 0.1905, 0.5238, 0.1905, 0.5714, 0.1429, 0.5714, 0.1429, 0.5714, 0.1905, 0.5714, 0.1905, 0.619, 0.1429, 0.619, 0.1429, 0.619, 0.1905, 0.619, 0.1905, 0.6666, 0.1429, 0.6666, 0.1429, 0.6666, 0.1905, 0.6666, 0.1905, 0.7142, 0.1429, 0.7142, 0.1429, 0.7142, 0.1905, 0.7142, 0.1905, 0.7619, 0.1429, 0.7619, 0.1429, 0.7619, 0.1905, 0.7619, 0.1905, 0.8095, 0.1429, 0.8095, 0.1429, 0.8095, 0.1905, 0.8095, 0.1905, 0.8571, 0.1429, 0.8571, 0.1429, 0.8571, 0.1905, 0.8571, 0.1905, 0.9047, 0.1429, 0.9047, 0.1429, 0.9047, 0.1905, 0.9047, 0.1905, 0.9523, 0.1429, 0.9523, 0.1905, 9.998e-05, 0.2381, 9.998e-05, 0.2381, 0.04771, 0.1905, 0.04771, 0.1905, 0.04771, 0.2381, 0.04771, 0.2381, 0.09532, 0.1905, 0.09532, 0.1905, 0.09532, 0.2381, 0.09532, 0.2381, 0.1429, 0.1905, 0.1429, 0.1905, 0.1429, 0.2381, 0.1429, 0.2381, 0.1905, 0.1905, 0.1905, 0.1905, 0.1905, 0.2381, 0.1905, 0.2381, 0.2381, 0.1905, 0.2381, 0.1905, 0.2381, 0.2381, 0.2381, 0.2381, 0.2858, 0.1905, 0.2858, 0.1905, 0.2858, 0.2381, 0.2858, 0.2381, 0.3334, 0.1905, 0.3334, 0.1905, 0.3334, 0.2381, 0.3334, 0.2381, 0.381, 0.1905, 0.381, 0.1905, 0.381, 0.2381, 0.381, 0.2381, 0.4286, 0.1905, 0.4286, 0.1905, 0.4286, 0.2381, 0.4286, 0.2381, 0.4762, 0.1905, 0.4762, 0.1905, 0.4762, 0.2381, 0.4762, 0.2381, 0.5238, 0.1905, 0.5238, 0.1905, 0.5238, 0.2381, 0.5238, 0.2381, 0.5714, 0.1905, 0.5714, 0.1905, 0.5714, 0.2381, 0.5714, 0.2381, 0.619, 0.1905, 0.619, 0.1905, 0.619, 0.2381, 0.619, 0.2381, 0.6666, 0.1905, 0.6666, 0.1905, 0.6666, 0.2381, 0.6666, 0.2381, 0.7142, 0.1905, 0.7142, 0.1905, 0.7142, 0.2381, 0.7142, 0.2381, 0.7619, 0.1905, 0.7619, 0.1905, 0.7619, 0.2381, 0.7619, 0.2381, 0.8095, 0.1905, 0.8095, 0.1905, 0.8095, 0.2381, 0.8095, 0.2381, 0.8571, 0.1905, 0.8571, 0.1905, 0.8571, 0.2381, 0.8571, 0.2381, 0.9047, 0.1905, 0.9047, 0.1905, 0.9047, 0.2381, 0.9047, 0.2381, 0.9523, 0.1905, 0.9523, 0.2381, 9.998e-05, 0.2858, 9.998e-05, 0.2858, 0.04771, 0.2381, 0.04771, 0.2381, 0.04771, 0.2858, 0.04771, 0.2858, 0.09532, 0.2381, 0.09532, 0.2381, 0.09532, 0.2858, 0.09532, 0.2858, 0.1429, 0.2381, 0.1429, 0.2381, 0.1429, 0.2858, 0.1429, 0.2858, 0.1905, 0.2381, 0.1905, 0.2381, 0.1905, 0.2858, 0.1905, 0.2858, 0.2381, 0.2381, 0.2381, 0.2381, 0.2381, 0.2858, 0.2381, 0.2858, 0.2858, 0.2381, 0.2858, 0.2381, 0.2858, 0.2858, 0.2858, 0.2858, 0.3334, 0.2381, 0.3334, 0.2381, 0.3334, 0.2858, 0.3334, 0.2858, 0.381, 0.2381, 0.381, 0.2381, 0.381, 0.2858, 0.381, 0.2858, 0.4286, 0.2381, 0.4286, 0.2381, 0.4286, 0.2858, 0.4286, 0.2858, 0.4762, 0.2381, 0.4762, 0.2381, 0.4762, 0.2858, 0.4762, 0.2858, 0.5238, 0.2381, 0.5238, 0.2381, 0.5238, 0.2858, 0.5238, 0.2858, 0.5714, 0.2381, 0.5714, 0.2381, 0.5714, 0.2858, 0.5714, 0.2858, 0.619, 0.2381, 0.619, 0.2381, 0.619, 0.2858, 0.619, 0.2858, 0.6666, 0.2381, 0.6666, 0.2381, 0.6666, 0.2858, 0.6666, 0.2858, 0.7142, 0.2381, 0.7142, 0.2381, 0.7142, 0.2858, 0.7142, 0.2858, 0.7619, 0.2381, 0.7619, 0.2381, 0.7619, 0.2858, 0.7619, 0.2858, 0.8095, 0.2381, 0.8095, 0.2381, 0.8095, 0.2858, 0.8095, 0.2858, 0.8571, 0.2381, 0.8571, 0.2381, 0.8571, 0.2858, 0.8571, 0.2858, 0.9047, 0.2381, 0.9047, 0.2381, 0.9047, 0.2858, 0.9047, 0.2858, 0.9523, 0.2381, 0.9523, 0.2858, 9.998e-05, 0.3334, 9.998e-05, 0.3334, 0.04771, 0.2858, 0.04771, 0.2858, 0.04771, 0.3334, 0.04771, 0.3334, 0.09532, 0.2858, 0.09532, 0.2858, 0.09532, 0.3334, 0.09532, 0.3334, 0.1429, 0.2858, 0.1429, 0.2858, 0.1429, 0.3334, 0.1429, 0.3334, 0.1905, 0.2858, 0.1905, 0.2858, 0.1905, 0.3334, 0.1905, 0.3334, 0.2381, 0.2858, 0.2381, 0.2858, 0.2381, 0.3334, 0.2381, 0.3334, 0.2858, 0.2858, 0.2858, 0.2858, 0.2858, 0.3334, 0.2858, 0.3334, 0.3334, 0.2858, 0.3334, 0.2858, 0.3334, 0.3334, 0.3334, 0.3334, 0.381, 0.2858, 0.381, 0.2858, 0.381, 0.3334, 0.381, 0.3334, 0.4286, 0.2858, 0.4286, 0.2858, 0.4286, 0.3334, 0.4286, 0.3334, 0.4762, 0.2858, 0.4762, 0.2858, 0.4762, 0.3334, 0.4762, 0.3334, 0.5238, 0.2858, 0.5238, 0.2858, 0.5238, 0.3334, 0.5238, 0.3334, 0.5714, 0.2858, 0.5714, 0.2858, 0.5714, 0.3334, 0.5714, 0.3334, 0.619, 0.2858, 0.619, 0.2858, 0.619, 0.3334, 0.619, 0.3334, 0.6666, 0.2858, 0.6666, 0.2858, 0.6666, 0.3334, 0.6666, 0.3334, 0.7142, 0.2858, 0.7142, 0.2858, 0.7142, 0.3334, 0.7142, 0.3334, 0.7619, 0.2858, 0.7619, 0.2858, 0.7619, 0.3334, 0.7619, 0.3334, 0.8095, 0.2858, 0.8095, 0.2858, 0.8095, 0.3334, 0.8095, 0.3334, 0.8571, 0.2858, 0.8571, 0.2858, 0.8571, 0.3334, 0.8571, 0.3334, 0.9047, 0.2858, 0.9047, 0.2858, 0.9047, 0.3334, 0.9047, 0.3334, 0.9523, 0.2858, 0.9523, 0.3334, 9.998e-05, 0.381, 9.998e-05, 0.381, 0.04771, 0.3334, 0.04771, 0.3334, 0.04771, 0.381, 0.04771, 0.381, 0.09532, 0.3334, 0.09532, 0.3334, 0.09532, 0.381, 0.09532, 0.381, 0.1429, 0.3334, 0.1429, 0.3334, 0.1429, 0.381, 0.1429, 0.381, 0.1905, 0.3334, 0.1905, 0.3334, 0.1905, 0.381, 0.1905, 0.381, 0.2381, 0.3334, 0.2381, 0.3334, 0.2381, 0.381, 0.2381, 0.381, 0.2858, 0.3334, 0.2858, 0.3334, 0.2858, 0.381, 0.2858, 0.381, 0.3334, 0.3334, 0.3334, 0.3334, 0.3334, 0.381, 0.3334, 0.381, 0.381, 0.3334, 0.381, 0.3334, 0.381, 0.381, 0.381, 0.381, 0.4286, 0.3334, 0.4286, 0.3334, 0.4286, 0.381, 0.4286, 0.381, 0.4762, 0.3334, 0.4762, 0.3334, 0.4762, 0.381, 0.4762, 0.381, 0.5238, 0.3334, 0.5238, 0.3334, 0.5238, 0.381, 0.5238, 0.381, 0.5714, 0.3334, 0.5714, 0.3334, 0.5714, 0.381, 0.5714, 0.381, 0.619, 0.3334, 0.619, 0.3334, 0.619, 0.381, 0.619, 0.381, 0.6666, 0.3334, 0.6666, 0.3334, 0.6666, 0.381, 0.6666, 0.381, 0.7142, 0.3334, 0.7142, 0.3334, 0.7142, 0.381, 0.7142, 0.381, 0.7619, 0.3334, 0.7619, 0.3334, 0.7619, 0.381, 0.7619, 0.381, 0.8095, 0.3334, 0.8095, 0.3334, 0.8095, 0.381, 0.8095, 0.381, 0.8571, 0.3334, 0.8571, 0.3334, 0.8571, 0.381, 0.8571, 0.381, 0.9047, 0.3334, 0.9047, 0.3334, 0.9047, 0.381, 0.9047, 0.381, 0.9523, 0.3334, 0.9523, 0.381, 9.998e-05, 0.4286, 9.998e-05, 0.4286, 0.04771, 0.381, 0.04771, 0.381, 0.04771, 0.4286, 0.04771, 0.4286, 0.09532, 0.381, 0.09532, 0.381, 0.09532, 0.4286, 0.09532, 0.4286, 0.1429, 0.381, 0.1429, 0.381, 0.1429, 0.4286, 0.1429, 0.4286, 0.1905, 0.381, 0.1905, 0.381, 0.1905, 0.4286, 0.1905, 0.4286, 0.2381, 0.381, 0.2381, 0.381, 0.2381, 0.4286, 0.2381, 0.4286, 0.2858, 0.381, 0.2858, 0.381, 0.2858, 0.4286, 0.2858, 0.4286, 0.3334, 0.381, 0.3334, 0.381, 0.3334, 0.4286, 0.3334, 0.4286, 0.381, 0.381, 0.381, 0.381, 0.381, 0.4286, 0.381, 0.4286, 0.4286, 0.381, 0.4286, 0.381, 0.4286, 0.4286, 0.4286, 0.4286, 0.4762, 0.381, 0.4762, 0.381, 0.4762, 0.4286, 0.4762, 0.4286, 0.5238, 0.381, 0.5238, 0.381, 0.5238, 0.4286, 0.5238, 0.4286, 0.5714, 0.381, 0.5714, 0.381, 0.5714, 0.4286, 0.5714, 0.4286, 0.619, 0.381, 0.619, 0.381, 0.619, 0.4286, 0.619, 0.4286, 0.6666, 0.381, 0.6666, 0.381, 0.6666, 0.4286, 0.6666, 0.4286, 0.7142, 0.381, 0.7142, 0.381, 0.7142, 0.4286, 0.7142, 0.4286, 0.7619, 0.381, 0.7619, 0.381, 0.7619, 0.4286, 0.7619, 0.4286, 0.8095, 0.381, 0.8095, 0.381, 0.8095, 0.4286, 0.8095, 0.4286, 0.8571, 0.381, 0.8571, 0.381, 0.8571, 0.4286, 0.8571, 0.4286, 0.9047, 0.381, 0.9047, 0.381, 0.9047, 0.4286, 0.9047, 0.4286, 0.9523, 0.381, 0.9523, 0.4286, 9.998e-05, 0.4762, 9.998e-05, 0.4762, 0.04771, 0.4286, 0.04771, 0.4286, 0.04771, 0.4762, 0.04771, 0.4762, 0.09532, 0.4286, 0.09532, 0.4286, 0.09532, 0.4762, 0.09532, 0.4762, 0.1429, 0.4286, 0.1429, 0.4286, 0.1429, 0.4762, 0.1429, 0.4762, 0.1905, 0.4286, 0.1905, 0.4286, 0.1905, 0.4762, 0.1905, 0.4762, 0.2381, 0.4286, 0.2381, 0.4286, 0.2381, 0.4762, 0.2381, 0.4762, 0.2858, 0.4286, 0.2858, 0.4286, 0.2858, 0.4762, 0.2858, 0.4762, 0.3334, 0.4286, 0.3334, 0.4286, 0.3334, 0.4762, 0.3334, 0.4762, 0.381, 0.4286, 0.381, 0.4286, 0.381, 0.4762, 0.381, 0.4762, 0.4286, 0.4286, 0.4286, 0.4286, 0.4286, 0.4762, 0.4286, 0.4762, 0.4762, 0.4286, 0.4762, 0.4286, 0.4762, 0.4762, 0.4762, 0.4762, 0.5238, 0.4286, 0.5238, 0.4286, 0.5238, 0.4762, 0.5238, 0.4762, 0.5714, 0.4286, 0.5714, 0.4286, 0.5714, 0.4762, 0.5714, 0.4762, 0.619, 0.4286, 0.619, 0.4286, 0.619, 0.4762, 0.619, 0.4762, 0.6666, 0.4286, 0.6666, 0.4286, 0.6666, 0.4762, 0.6666, 0.4762, 0.7142, 0.4286, 0.7142, 0.4286, 0.7142, 0.4762, 0.7142, 0.4762, 0.7619, 0.4286, 0.7619, 0.4286, 0.7619, 0.4762, 0.7619, 0.4762, 0.8095, 0.4286, 0.8095, 0.4286, 0.8095, 0.4762, 0.8095, 0.4762, 0.8571, 0.4286, 0.8571, 0.4286, 0.8571, 0.4762, 0.8571, 0.4762, 0.9047, 0.4286, 0.9047, 0.4286, 0.9047, 0.4762, 0.9047, 0.4762, 0.9523, 0.4286, 0.9523, 0.4762, 9.998e-05, 0.5238, 9.998e-05, 0.5238, 0.04771, 0.4762, 0.04771, 0.4762, 0.04771, 0.5238, 0.04771, 0.5238, 0.09532, 0.4762, 0.09532, 0.4762, 0.09532, 0.5238, 0.09532, 0.5238, 0.1429, 0.4762, 0.1429, 0.4762, 0.1429, 0.5238, 0.1429, 0.5238, 0.1905, 0.4762, 0.1905, 0.4762, 0.1905, 0.5238, 0.1905, 0.5238, 0.2381, 0.4762, 0.2381, 0.4762, 0.2381, 0.5238, 0.2381, 0.5238, 0.2858, 0.4762, 0.2858, 0.4762, 0.2858, 0.5238, 0.2858, 0.5238, 0.3334, 0.4762, 0.3334, 0.4762, 0.3334, 0.5238, 0.3334, 0.5238, 0.381, 0.4762, 0.381, 0.4762, 0.381, 0.5238, 0.381, 0.5238, 0.4286, 0.4762, 0.4286, 0.4762, 0.4286, 0.5238, 0.4286, 0.5238, 0.4762, 0.4762, 0.4762, 0.4762, 0.4762, 0.5238, 0.4762, 0.5238, 0.5238, 0.4762, 0.5238, 0.4762, 0.5238, 0.5238, 0.5238, 0.5238, 0.5714, 0.4762, 0.5714, 0.4762, 0.5714, 0.5238, 0.5714, 0.5238, 0.619, 0.4762, 0.619, 0.4762, 0.619, 0.5238, 0.619, 0.5238, 0.6666, 0.4762, 0.6666, 0.4762, 0.6666, 0.5238, 0.6666, 0.5238, 0.7142, 0.4762, 0.7142, 0.4762, 0.7142, 0.5238, 0.7142, 0.5238, 0.7619, 0.4762, 0.7619, 0.4762, 0.7619, 0.5238, 0.7619, 0.5238, 0.8095, 0.4762, 0.8095, 0.4762, 0.8095, 0.5238, 0.8095, 0.5238, 0.8571, 0.4762, 0.8571, 0.4762, 0.8571, 0.5238, 0.8571, 0.5238, 0.9047, 0.4762, 0.9047, 0.4762, 0.9047, 0.5238, 0.9047, 0.5238, 0.9523, 0.4762, 0.9523, 0.5238, 9.998e-05, 0.5714, 9.998e-05, 0.5714, 0.04771, 0.5238, 0.04771, 0.5238, 0.04771, 0.5714, 0.04771, 0.5714, 0.09532, 0.5238, 0.09532, 0.5238, 0.09532, 0.5714, 0.09532, 0.5714, 0.1429, 0.5238, 0.1429, 0.5238, 0.1429, 0.5714, 0.1429, 0.5714, 0.1905, 0.5238, 0.1905, 0.5238, 0.1905, 0.5714, 0.1905, 0.5714, 0.2381, 0.5238, 0.2381, 0.5238, 0.2381, 0.5714, 0.2381, 0.5714, 0.2858, 0.5238, 0.2858, 0.5238, 0.2858, 0.5714, 0.2858, 0.5714, 0.3334, 0.5238, 0.3334, 0.5238, 0.3334, 0.5714, 0.3334, 0.5714, 0.381, 0.5238, 0.381, 0.5238, 0.381, 0.5714, 0.381, 0.5714, 0.4286, 0.5238, 0.4286, 0.5238, 0.4286, 0.5714, 0.4286, 0.5714, 0.4762, 0.5238, 0.4762, 0.5238, 0.4762, 0.5714, 0.4762, 0.5714, 0.5238, 0.5238, 0.5238, 0.5238, 0.5238, 0.5714, 0.5238, 0.5714, 0.5714, 0.5238, 0.5714, 0.5238, 0.5714, 0.5714, 0.5714, 0.5714, 0.619, 0.5238, 0.619, 0.5238, 0.619, 0.5714, 0.619, 0.5714, 0.6666, 0.5238, 0.6666, 0.5238, 0.6666, 0.5714, 0.6666, 0.5714, 0.7142, 0.5238, 0.7142, 0.5238, 0.7142, 0.5714, 0.7142, 0.5714, 0.7619, 0.5238, 0.7619, 0.5238, 0.7619, 0.5714, 0.7619, 0.5714, 0.8095, 0.5238, 0.8095, 0.5238, 0.8095, 0.5714, 0.8095, 0.5714, 0.8571, 0.5238, 0.8571, 0.5238, 0.8571, 0.5714, 0.8571, 0.5714, 0.9047, 0.5238, 0.9047, 0.5238, 0.9047, 0.5714, 0.9047, 0.5714, 0.9523, 0.5238, 0.9523, 0.5714, 9.998e-05, 0.619, 9.998e-05, 0.619, 0.04771, 0.5714, 0.04771, 0.5714, 0.04771, 0.619, 0.04771, 0.619, 0.09532, 0.5714, 0.09532, 0.5714, 0.09532, 0.619, 0.09532, 0.619, 0.1429, 0.5714, 0.1429, 0.5714, 0.1429, 0.619, 0.1429, 0.619, 0.1905, 0.5714, 0.1905, 0.5714, 0.1905, 0.619, 0.1905, 0.619, 0.2381, 0.5714, 0.2381, 0.5714, 0.2381, 0.619, 0.2381, 0.619, 0.2858, 0.5714, 0.2858, 0.5714, 0.2858, 0.619, 0.2858, 0.619, 0.3334, 0.5714, 0.3334, 0.5714, 0.3334, 0.619, 0.3334, 0.619, 0.381, 0.5714, 0.381, 0.5714, 0.381, 0.619, 0.381, 0.619, 0.4286, 0.5714, 0.4286, 0.5714, 0.4286, 0.619, 0.4286, 0.619, 0.4762, 0.5714, 0.4762, 0.5714, 0.4762, 0.619, 0.4762, 0.619, 0.5238, 0.5714, 0.5238, 0.5714, 0.5238, 0.619, 0.5238, 0.619, 0.5714, 0.5714, 0.5714, 0.5714, 0.5714, 0.619, 0.5714, 0.619, 0.619, 0.5714, 0.619, 0.5714, 0.619, 0.619, 0.619, 0.619, 0.6666, 0.5714, 0.6666, 0.5714, 0.6666, 0.619, 0.6666, 0.619, 0.7142, 0.5714, 0.7142, 0.5714, 0.7142, 0.619, 0.7142, 0.619, 0.7619, 0.5714, 0.7619, 0.5714, 0.7619, 0.619, 0.7619, 0.619, 0.8095, 0.5714, 0.8095, 0.5714, 0.8095, 0.619, 0.8095, 0.619, 0.8571, 0.5714, 0.8571, 0.5714, 0.8571, 0.619, 0.8571, 0.619, 0.9047, 0.5714, 0.9047, 0.5714, 0.9047, 0.619, 0.9047, 0.619, 0.9523, 0.5714, 0.9523, 0.619, 9.998e-05, 0.6666, 9.998e-05, 0.6666, 0.04771, 0.619, 0.04771, 0.619, 0.04771, 0.6666, 0.04771, 0.6666, 0.09532, 0.619, 0.09532, 0.619, 0.09532, 0.6666, 0.09532, 0.6666, 0.1429, 0.619, 0.1429, 0.619, 0.1429, 0.6666, 0.1429, 0.6666, 0.1905, 0.619, 0.1905, 0.619, 0.1905, 0.6666, 0.1905, 0.6666, 0.2381, 0.619, 0.2381, 0.619, 0.2381, 0.6666, 0.2381, 0.6666, 0.2858, 0.619, 0.2858, 0.619, 0.2858, 0.6666, 0.2858, 0.6666, 0.3334, 0.619, 0.3334, 0.619, 0.3334, 0.6666, 0.3334, 0.6666, 0.381, 0.619, 0.381, 0.619, 0.381, 0.6666, 0.381, 0.6666, 0.4286, 0.619, 0.4286, 0.619, 0.4286, 0.6666, 0.4286, 0.6666, 0.4762, 0.619, 0.4762, 0.619, 0.4762, 0.6666, 0.4762, 0.6666, 0.5238, 0.619, 0.5238, 0.619, 0.5238, 0.6666, 0.5238, 0.6666, 0.5714, 0.619, 0.5714, 0.619, 0.5714, 0.6666, 0.5714, 0.6666, 0.619, 0.619, 0.619, 0.619, 0.619, 0.6666, 0.619, 0.6666, 0.6666, 0.619, 0.6666, 0.619, 0.6666, 0.6666, 0.6666, 0.6666, 0.7142, 0.619, 0.7142, 0.619, 0.7142, 0.6666, 0.7142, 0.6666, 0.7619, 0.619, 0.7619, 0.619, 0.7619, 0.6666, 0.7619, 0.6666, 0.8095, 0.619, 0.8095, 0.619, 0.8095, 0.6666, 0.8095, 0.6666, 0.8571, 0.619, 0.8571, 0.619, 0.8571, 0.6666, 0.8571, 0.6666, 0.9047, 0.619, 0.9047, 0.619, 0.9047, 0.6666, 0.9047, 0.6666, 0.9523, 0.619, 0.9523, 0.6666, 9.998e-05, 0.7142, 9.998e-05, 0.7142, 0.04771, 0.6666, 0.04771, 0.6666, 0.04771, 0.7142, 0.04771, 0.7142, 0.09532, 0.6666, 0.09532, 0.6666, 0.09532, 0.7142, 0.09532, 0.7142, 0.1429, 0.6666, 0.1429, 0.6666, 0.1429, 0.7142, 0.1429, 0.7142, 0.1905, 0.6666, 0.1905, 0.6666, 0.1905, 0.7142, 0.1905, 0.7142, 0.2381, 0.6666, 0.2381, 0.6666, 0.2381, 0.7142, 0.2381, 0.7142, 0.2858, 0.6666, 0.2858, 0.6666, 0.2858, 0.7142, 0.2858, 0.7142, 0.3334, 0.6666, 0.3334, 0.6666, 0.3334, 0.7142, 0.3334, 0.7142, 0.381, 0.6666, 0.381, 0.6666, 0.381, 0.7142, 0.381, 0.7142, 0.4286, 0.6666, 0.4286, 0.6666, 0.4286, 0.7142, 0.4286, 0.7142, 0.4762, 0.6666, 0.4762, 0.6666, 0.4762, 0.7142, 0.4762, 0.7142, 0.5238, 0.6666, 0.5238, 0.6666, 0.5238, 0.7142, 0.5238, 0.7142, 0.5714, 0.6666, 0.5714, 0.6666, 0.5714, 0.7142, 0.5714, 0.7142, 0.619, 0.6666, 0.619, 0.6666, 0.619, 0.7142, 0.619, 0.7142, 0.6666, 0.6666, 0.6666, 0.6666, 0.6666, 0.7142, 0.6666, 0.7142, 0.7142, 0.6666, 0.7142, 0.6666, 0.7142, 0.7142, 0.7142, 0.7142, 0.7619, 0.6666, 0.7619, 0.6666, 0.7619, 0.7142, 0.7619, 0.7142, 0.8095, 0.6666, 0.8095, 0.6666, 0.8095, 0.7142, 0.8095, 0.7142, 0.8571, 0.6666, 0.8571, 0.6666, 0.8571, 0.7142, 0.8571, 0.7142, 0.9047, 0.6666, 0.9047, 0.6666, 0.9047, 0.7142, 0.9047, 0.7142, 0.9523, 0.6666, 0.9523, 0.7142, 9.998e-05, 0.7619, 9.998e-05, 0.7619, 0.04771, 0.7142, 0.04771, 0.7142, 0.04771, 0.7619, 0.04771, 0.7619, 0.09532, 0.7142, 0.09532, 0.7142, 0.09532, 0.7619, 0.09532, 0.7619, 0.1429, 0.7142, 0.1429, 0.7142, 0.1429, 0.7619, 0.1429, 0.7619, 0.1905, 0.7142, 0.1905, 0.7142, 0.1905, 0.7619, 0.1905, 0.7619, 0.2381, 0.7142, 0.2381, 0.7142, 0.2381, 0.7619, 0.2381, 0.7619, 0.2858, 0.7142, 0.2858, 0.7142, 0.2858, 0.7619, 0.2858, 0.7619, 0.3334, 0.7142, 0.3334, 0.7142, 0.3334, 0.7619, 0.3334, 0.7619, 0.381, 0.7142, 0.381, 0.7142, 0.381, 0.7619, 0.381, 0.7619, 0.4286, 0.7142, 0.4286, 0.7142, 0.4286, 0.7619, 0.4286, 0.7619, 0.4762, 0.7142, 0.4762, 0.7142, 0.4762, 0.7619, 0.4762, 0.7619, 0.5238, 0.7142, 0.5238, 0.7142, 0.5238, 0.7619, 0.5238, 0.7619, 0.5714, 0.7142, 0.5714, 0.7142, 0.5714, 0.7619, 0.5714, 0.7619, 0.619, 0.7142, 0.619, 0.7142, 0.619, 0.7619, 0.619, 0.7619, 0.6666, 0.7142, 0.6666, 0.7142, 0.6666, 0.7619, 0.6666, 0.7619, 0.7142, 0.7142, 0.7142, 0.7142, 0.7142, 0.7619, 0.7142, 0.7619, 0.7619, 0.7142, 0.7619, 0.7142, 0.7619, 0.7619, 0.7619, 0.7619, 0.8095, 0.7142, 0.8095, 0.7142, 0.8095, 0.7619, 0.8095, 0.7619, 0.8571, 0.7142, 0.8571, 0.7142, 0.8571, 0.7619, 0.8571, 0.7619, 0.9047, 0.7142, 0.9047, 0.7142, 0.9047, 0.7619, 0.9047, 0.7619, 0.9523, 0.7142, 0.9523, 0.7619, 9.998e-05, 0.8095, 9.998e-05, 0.8095, 0.04771, 0.7619, 0.04771, 0.7619, 0.04771, 0.8095, 0.04771, 0.8095, 0.09532, 0.7619, 0.09532, 0.7619, 0.09532, 0.8095, 0.09532, 0.8095, 0.1429, 0.7619, 0.1429, 0.7619, 0.1429, 0.8095, 0.1429, 0.8095, 0.1905, 0.7619, 0.1905, 0.7619, 0.1905, 0.8095, 0.1905, 0.8095, 0.2381, 0.7619, 0.2381, 0.7619, 0.2381, 0.8095, 0.2381, 0.8095, 0.2858, 0.7619, 0.2858, 0.7619, 0.2858, 0.8095, 0.2858, 0.8095, 0.3334, 0.7619, 0.3334, 0.7619, 0.3334, 0.8095, 0.3334, 0.8095, 0.381, 0.7619, 0.381, 0.7619, 0.381, 0.8095, 0.381, 0.8095, 0.4286, 0.7619, 0.4286, 0.7619, 0.4286, 0.8095, 0.4286, 0.8095, 0.4762, 0.7619, 0.4762, 0.7619, 0.4762, 0.8095, 0.4762, 0.8095, 0.5238, 0.7619, 0.5238, 0.7619, 0.5238, 0.8095, 0.5238, 0.8095, 0.5714, 0.7619, 0.5714, 0.7619, 0.5714, 0.8095, 0.5714, 0.8095, 0.619, 0.7619, 0.619, 0.7619, 0.619, 0.8095, 0.619, 0.8095, 0.6666, 0.7619, 0.6666, 0.7619, 0.6666, 0.8095, 0.6666, 0.8095, 0.7142, 0.7619, 0.7142, 0.7619, 0.7142, 0.8095, 0.7142, 0.8095, 0.7619, 0.7619, 0.7619, 0.7619, 0.7619, 0.8095, 0.7619, 0.8095, 0.8095, 0.7619, 0.8095, 0.7619, 0.8095, 0.8095, 0.8095, 0.8095, 0.8571, 0.7619, 0.8571, 0.7619, 0.8571, 0.8095, 0.8571, 0.8095, 0.9047, 0.7619, 0.9047, 0.7619, 0.9047, 0.8095, 0.9047, 0.8095, 0.9523, 0.7619, 0.9523, 0.8095, 9.998e-05, 0.8571, 9.998e-05, 0.8571, 0.04771, 0.8095, 0.04771, 0.8095, 0.04771, 0.8571, 0.04771, 0.8571, 0.09532, 0.8095, 0.09532, 0.8095, 0.09532, 0.8571, 0.09532, 0.8571, 0.1429, 0.8095, 0.1429, 0.8095, 0.1429, 0.8571, 0.1429, 0.8571, 0.1905, 0.8095, 0.1905, 0.8095, 0.1905, 0.8571, 0.1905, 0.8571, 0.2381, 0.8095, 0.2381, 0.8095, 0.2381, 0.8571, 0.2381, 0.8571, 0.2858, 0.8095, 0.2858, 0.8095, 0.2858, 0.8571, 0.2858, 0.8571, 0.3334, 0.8095, 0.3334, 0.8095, 0.3334, 0.8571, 0.3334, 0.8571, 0.381, 0.8095, 0.381, 0.8095, 0.381, 0.8571, 0.381, 0.8571, 0.4286, 0.8095, 0.4286, 0.8095, 0.4286, 0.8571, 0.4286, 0.8571, 0.4762, 0.8095, 0.4762, 0.8095, 0.4762, 0.8571, 0.4762, 0.8571, 0.5238, 0.8095, 0.5238, 0.8095, 0.5238, 0.8571, 0.5238, 0.8571, 0.5714, 0.8095, 0.5714, 0.8095, 0.5714, 0.8571, 0.5714, 0.8571, 0.619, 0.8095, 0.619, 0.8095, 0.619, 0.8571, 0.619, 0.8571, 0.6666, 0.8095, 0.6666, 0.8095, 0.6666, 0.8571, 0.6666, 0.8571, 0.7142, 0.8095, 0.7142, 0.8095, 0.7142, 0.8571, 0.7142, 0.8571, 0.7619, 0.8095, 0.7619, 0.8095, 0.7619, 0.8571, 0.7619, 0.8571, 0.8095, 0.8095, 0.8095, 0.8095, 0.8095, 0.8571, 0.8095, 0.8571, 0.8571, 0.8095, 0.8571, 0.8095, 0.8571, 0.8571, 0.8571, 0.8571, 0.9047, 0.8095, 0.9047, 0.8095, 0.9047, 0.8571, 0.9047, 0.8571, 0.9523, 0.8095, 0.9523, 0.8571, 9.998e-05, 0.9047, 9.998e-05, 0.9047, 0.04771, 0.8571, 0.04771, 0.8571, 0.04771, 0.9047, 0.04771, 0.9047, 0.09532, 0.8571, 0.09532, 0.8571, 0.09532, 0.9047, 0.09532, 0.9047, 0.1429, 0.8571, 0.1429, 0.8571, 0.1429, 0.9047, 0.1429, 0.9047, 0.1905, 0.8571, 0.1905, 0.8571, 0.1905, 0.9047, 0.1905, 0.9047, 0.2381, 0.8571, 0.2381, 0.8571, 0.2381, 0.9047, 0.2381, 0.9047, 0.2858, 0.8571, 0.2858, 0.8571, 0.2858, 0.9047, 0.2858, 0.9047, 0.3334, 0.8571, 0.3334, 0.8571, 0.3334, 0.9047, 0.3334, 0.9047, 0.381, 0.8571, 0.381, 0.8571, 0.381, 0.9047, 0.381, 0.9047, 0.4286, 0.8571, 0.4286, 0.8571, 0.4286, 0.9047, 0.4286, 0.9047, 0.4762, 0.8571, 0.4762, 0.8571, 0.4762, 0.9047, 0.4762, 0.9047, 0.5238, 0.8571, 0.5238, 0.8571, 0.5238, 0.9047, 0.5238, 0.9047, 0.5714, 0.8571, 0.5714, 0.8571, 0.5714, 0.9047, 0.5714, 0.9047, 0.619, 0.8571, 0.619, 0.8571, 0.619, 0.9047, 0.619, 0.9047, 0.6666, 0.8571, 0.6666, 0.8571, 0.6666, 0.9047, 0.6666, 0.9047, 0.7142, 0.8571, 0.7142, 0.8571, 0.7142, 0.9047, 0.7142, 0.9047, 0.7619, 0.8571, 0.7619, 0.8571, 0.7619, 0.9047, 0.7619, 0.9047, 0.8095, 0.8571, 0.8095, 0.8571, 0.8095, 0.9047, 0.8095, 0.9047, 0.8571, 0.8571, 0.8571, 0.8571, 0.8571, 0.9047, 0.8571, 0.9047, 0.9047, 0.8571, 0.9047, 0.8571, 0.9047, 0.9047, 0.9047, 0.9047, 0.9523, 0.8571, 0.9523, 0.9047, 9.998e-05, 0.9523, 9.998e-05, 0.9523, 0.04771, 0.9047, 0.04771, 0.9047, 0.04771, 0.9523, 0.04771, 0.9523, 0.09532, 0.9047, 0.09532, 0.9047, 0.09532, 0.9523, 0.09532, 0.9523, 0.1429, 0.9047, 0.1429, 0.9047, 0.1429, 0.9523, 0.1429, 0.9523, 0.1905, 0.9047, 0.1905, 0.9047, 0.1905, 0.9523, 0.1905, 0.9523, 0.2381, 0.9047, 0.2381, 0.9047, 0.2381, 0.9523, 0.2381, 0.9523, 0.2858, 0.9047, 0.2858, 0.9047, 0.2858, 0.9523, 0.2858, 0.9523, 0.3334, 0.9047, 0.3334, 0.9047, 0.3334, 0.9523, 0.3334, 0.9523, 0.381, 0.9047, 0.381, 0.9047, 0.381, 0.9523, 0.381, 0.9523, 0.4286, 0.9047, 0.4286, 0.9047, 0.4286, 0.9523, 0.4286, 0.9523, 0.4762, 0.9047, 0.4762, 0.9047, 0.4762, 0.9523, 0.4762, 0.9523, 0.5238, 0.9047, 0.5238, 0.9047, 0.5238, 0.9523, 0.5238, 0.9523, 0.5714, 0.9047, 0.5714, 0.9047, 0.5714, 0.9523, 0.5714, 0.9523, 0.619, 0.9047, 0.619, 0.9047, 0.619, 0.9523, 0.619, 0.9523, 0.6666, 0.9047, 0.6666, 0.9047, 0.6666, 0.9523, 0.6666, 0.9523, 0.7142, 0.9047, 0.7142, 0.9047, 0.7142, 0.9523, 0.7142, 0.9523, 0.7619, 0.9047, 0.7619, 0.9047, 0.7619, 0.9523, 0.7619, 0.9523, 0.8095, 0.9047, 0.8095, 0.9047, 0.8095, 0.9523, 0.8095, 0.9523, 0.8571, 0.9047, 0.8571, 0.9047, 0.8571, 0.9523, 0.8571, 0.9523, 0.9047, 0.9047, 0.9047, 0.9047, 0.9047, 0.9523, 0.9047, 0.9523, 0.9523, 0.9047, 0.9523, 0.9523, 9.998e-05, 0.9999, 9.998e-05, 0.9999, 0.04771, 0.9523, 0.04771, 0.9523, 0.04771, 0.9999, 0.04771, 0.9999, 0.09532, 0.9523, 0.09532, 0.9523, 0.09532, 0.9999, 0.09532, 0.9999, 0.1429, 0.9523, 0.1429, 0.9523, 0.1429, 0.9999, 0.1429, 0.9999, 0.1905, 0.9523, 0.1905, 0.9523, 0.1905, 0.9999, 0.1905, 0.9999, 0.2381, 0.9523, 0.2381, 0.9523, 0.2381, 0.9999, 0.2381, 0.9999, 0.2858, 0.9523, 0.2858, 0.9523, 0.2858, 0.9999, 0.2858, 0.9999, 0.3334, 0.9523, 0.3334, 0.9523, 0.3334, 0.9999, 0.3334, 0.9999, 0.381, 0.9523, 0.381, 0.9523, 0.381, 0.9999, 0.381, 0.9999, 0.4286, 0.9523, 0.4286, 0.9523, 0.4286, 0.9999, 0.4286, 0.9999, 0.4762, 0.9523, 0.4762, 0.9523, 0.4762, 0.9999, 0.4762, 0.9999, 0.5238, 0.9523, 0.5238, 0.9523, 0.5238, 0.9999, 0.5238, 0.9999, 0.5714, 0.9523, 0.5714, 0.9523, 0.5714, 0.9999, 0.5714, 0.9999, 0.619, 0.9523, 0.619, 0.9523, 0.619, 0.9999, 0.619, 0.9999, 0.6666, 0.9523, 0.6666, 0.9523, 0.6666, 0.9999, 0.6666, 0.9999, 0.7142, 0.9523, 0.7142, 0.9523, 0.7142, 0.9999, 0.7142, 0.9999, 0.7619, 0.9523, 0.7619, 0.9523, 0.7619, 0.9999, 0.7619, 0.9999, 0.8095, 0.9523, 0.8095, 0.9523, 0.8095, 0.9999, 0.8095, 0.9999, 0.8571, 0.9523, 0.8571, 0.9523, 0.8571, 0.9999, 0.8571, 0.9999, 0.9047, 0.9523, 0.9047, 0.9523, 0.9047, 0.9999, 0.9047, 0.9999, 0.9523, 0.9523, 0.9523])
me_plane.materials.append(mat_bitmap2tex_preview)
me_plane.use_remesh_preserve_volume = False
me_plane.use_remesh_preserve_attributes = False
me_plane.use_mirror_vertex_groups = False
me_plane.update()
me_cylinder = bpy.data.meshes.new('Cylinder')
me_cylinder.from_pydata([(0.0, 1.0, -2.585), (0.0, 1.0, 2.585), (0.1951, 0.9808, -2.585), (0.1951, 0.9808, 2.585), (0.3827, 0.9239, -2.585), (0.3827, 0.9239, 2.585), (0.5556, 0.8315, -2.585), (0.5556, 0.8315, 2.585), (0.7071, 0.7071, -2.585), (0.7071, 0.7071, 2.585), (0.8315, 0.5556, -2.585), (0.8315, 0.5556, 2.585), (0.9239, 0.3827, -2.585), (0.9239, 0.3827, 2.585), (0.9808, 0.1951, -2.585), (0.9808, 0.1951, 2.585), (1.0, 7.55e-08, -2.585), (1.0, 7.55e-08, 2.585), (0.9808, -0.1951, -2.585), (0.9808, -0.1951, 2.585), (0.9239, -0.3827, -2.585), (0.9239, -0.3827, 2.585), (0.8315, -0.5556, -2.585), (0.8315, -0.5556, 2.585), (0.7071, -0.7071, -2.585), (0.7071, -0.7071, 2.585), (0.5556, -0.8315, -2.585), (0.5556, -0.8315, 2.585), (0.3827, -0.9239, -2.585), (0.3827, -0.9239, 2.585), (0.1951, -0.9808, -2.585), (0.1951, -0.9808, 2.585), (-3.258e-07, -1.0, -2.585), (-3.258e-07, -1.0, 2.585), (-0.1951, -0.9808, -2.585), (-0.1951, -0.9808, 2.585), (-0.3827, -0.9239, -2.585), (-0.3827, -0.9239, 2.585), (-0.5556, -0.8315, -2.585), (-0.5556, -0.8315, 2.585), (-0.7071, -0.7071, -2.585), (-0.7071, -0.7071, 2.585), (-0.8315, -0.5556, -2.585), (-0.8315, -0.5556, 2.585), (-0.9239, -0.3827, -2.585), (-0.9239, -0.3827, 2.585), (-0.9808, -0.1951, -2.585), (-0.9808, -0.1951, 2.585), (-1.0, 9.656e-07, -2.585), (-1.0, 9.656e-07, 2.585), (-0.9808, 0.1951, -2.585), (-0.9808, 0.1951, 2.585), (-0.9239, 0.3827, -2.585), (-0.9239, 0.3827, 2.585), (-0.8315, 0.5556, -2.585), (-0.8315, 0.5556, 2.585), (-0.7071, 0.7071, -2.585), (-0.7071, 0.7071, 2.585), (-0.5556, 0.8315, -2.585), (-0.5556, 0.8315, 2.585), (-0.3827, 0.9239, -2.585), (-0.3827, 0.9239, 2.585), (-0.1951, 0.9808, -2.585), (-0.1951, 0.9808, 2.585)], [], [(0, 1, 3, 2), (2, 3, 5, 4), (4, 5, 7, 6), (6, 7, 9, 8), (8, 9, 11, 10), (10, 11, 13, 12), (12, 13, 15, 14), (14, 15, 17, 16), (16, 17, 19, 18), (18, 19, 21, 20), (20, 21, 23, 22), (22, 23, 25, 24), (24, 25, 27, 26), (26, 27, 29, 28), (28, 29, 31, 30), (30, 31, 33, 32), (32, 33, 35, 34), (34, 35, 37, 36), (36, 37, 39, 38), (38, 39, 41, 40), (40, 41, 43, 42), (42, 43, 45, 44), (44, 45, 47, 46), (46, 47, 49, 48), (48, 49, 51, 50), (50, 51, 53, 52), (52, 53, 55, 54), (54, 55, 57, 56), (56, 57, 59, 58), (58, 59, 61, 60), (60, 61, 63, 62), (62, 63, 1, 0)])
_uv = me_cylinder.uv_layers.new(name='UVMap')
_uv.uv.foreach_set('vector', [1.0, 0.0, 1.0, 1.0, 0.9688, 1.0, 0.9688, 0.0, 0.9688, 0.0, 0.9688, 1.0, 0.9375, 1.0, 0.9375, 0.0, 0.9375, 0.0, 0.9375, 1.0, 0.9062, 1.0, 0.9062, 0.0, 0.9062, 0.0, 0.9062, 1.0, 0.875, 1.0, 0.875, 0.0, 0.875, 0.0, 0.875, 1.0, 0.8438, 1.0, 0.8438, 0.0, 0.8438, 0.0, 0.8438, 1.0, 0.8125, 1.0, 0.8125, 0.0, 0.8125, 0.0, 0.8125, 1.0, 0.7812, 1.0, 0.7812, 0.0, 0.7812, 0.0, 0.7812, 1.0, 0.75, 1.0, 0.75, 0.0, 0.75, 0.0, 0.75, 1.0, 0.7188, 1.0, 0.7188, 0.0, 0.7188, 0.0, 0.7188, 1.0, 0.6875, 1.0, 0.6875, 0.0, 0.6875, 0.0, 0.6875, 1.0, 0.6562, 1.0, 0.6562, 0.0, 0.6562, 0.0, 0.6562, 1.0, 0.625, 1.0, 0.625, 0.0, 0.625, 0.0, 0.625, 1.0, 0.5938, 1.0, 0.5938, 0.0, 0.5938, 0.0, 0.5938, 1.0, 0.5625, 1.0, 0.5625, 0.0, 0.5625, 0.0, 0.5625, 1.0, 0.5312, 1.0, 0.5312, 0.0, 0.5312, 0.0, 0.5312, 1.0, 0.5, 1.0, 0.5, 0.0, 0.5, 0.0, 0.5, 1.0, 0.4688, 1.0, 0.4688, 0.0, 0.4688, 0.0, 0.4688, 1.0, 0.4375, 1.0, 0.4375, 0.0, 0.4375, 0.0, 0.4375, 1.0, 0.4062, 1.0, 0.4062, 0.0, 0.4062, 0.0, 0.4062, 1.0, 0.375, 1.0, 0.375, 0.0, 0.375, 0.0, 0.375, 1.0, 0.3438, 1.0, 0.3438, 0.0, 0.3438, 0.0, 0.3438, 1.0, 0.3125, 1.0, 0.3125, 0.0, 0.3125, 0.0, 0.3125, 1.0, 0.2812, 1.0, 0.2812, 0.0, 0.2812, 0.0, 0.2812, 1.0, 0.25, 1.0, 0.25, 0.0, 0.25, 0.0, 0.25, 1.0, 0.2188, 1.0, 0.2188, 0.0, 0.2188, 0.0, 0.2188, 1.0, 0.1875, 1.0, 0.1875, 0.0, 0.1875, 0.0, 0.1875, 1.0, 0.1562, 1.0, 0.1562, 0.0, 0.1562, 0.0, 0.1562, 1.0, 0.125, 1.0, 0.125, 0.0, 0.125, 0.0, 0.125, 1.0, 0.09375, 1.0, 0.09375, 0.0, 0.09375, 0.0, 0.09375, 1.0, 0.0625, 1.0, 0.0625, 0.0, 0.0625, 0.0, 0.0625, 1.0, 0.03125, 1.0, 0.03125, 0.0, 0.03125, 0.0, 0.03125, 1.0, 0.0, 1.0, 0.0, 0.0])
me_cylinder.materials.append(mat_bitmap2tex_preview)
me_cylinder.use_remesh_preserve_volume = False
me_cylinder.use_remesh_preserve_attributes = False
me_cylinder.use_mirror_vertex_groups = False
me_cylinder.update()

# ---- objects
ob_cube = bpy.data.objects.new('Cube', me_cube)
ob_plane = bpy.data.objects.new('Plane', me_plane)
ob_cylinder = bpy.data.objects.new('Cylinder', me_cylinder)
ob_point = bpy.data.objects.new('Point', light_point)
ob_lamp = bpy.data.objects.new('Lamp', light_lamp)
ob_camera = bpy.data.objects.new('Camera', cam_camera)

# ---- transforms, parenting, visibility, modifiers, constraints
ob_cube.location = (0.9621, -2.15, 0.2727)
ob_cube.lineart.crease_threshold = 0.0
ob_plane.location = (0.0, 0.0, 0.0)
ob_plane.lineart.crease_threshold = 0.0
_m = ob_plane.modifiers.new('Subsurf', 'SUBSURF')
_m.uv_smooth = 'PRESERVE_CORNERS'
_m.subdivision_type = 'SIMPLE'
_m.levels = 3
_m.render_levels = 4
_m.show_only_control_edges = False
_m = ob_plane.modifiers.new('Displace', 'DISPLACE')
_m.mid_level = 0.0
_m.strength = 0.02
ob_cylinder.location = (0.0, 0.0, 0.0)
ob_cylinder.hide_viewport = True
ob_cylinder.lineart.crease_threshold = 0.0
ob_point.location = (0.8665, 0.2198, 2.339)
ob_point.lineart.crease_threshold = 0.0
ob_lamp.location = (4.076, 1.005, 5.904)
ob_lamp.rotation_euler = (0.6503, 0.05522, 1.866)
ob_lamp.lock_rotations_4d = False
ob_lamp.empty_display_type = 'ARROWS'
ob_lamp.color = (0.0, 0.0, 0.0, 0.0)
ob_lamp.lineart.crease_threshold = 0.0
ob_camera.location = (7.481, -6.508, 5.344)
ob_camera.rotation_euler = (1.109, 0.0, 0.8149)
ob_camera.lock_rotations_4d = False
ob_camera.empty_display_type = 'ARROWS'
ob_camera.color = (0.0, 0.0, 0.0, 0.0)
ob_camera.display_type = 'WIRE'
ob_camera.lineart.crease_threshold = 0.0

# ---- collection membership
col_collection_1.objects.link(ob_cube)
col_collection_1.objects.link(ob_plane)
col_collection_1.objects.link(ob_cylinder)
col_collection_1.objects.link(ob_point)
col_collection_1.objects.link(ob_lamp)
col_collection_1.objects.link(ob_camera)

# ---- scene / render settings (as saved in the file)
scene.camera = ob_camera
scene.frame_start = 1; scene.frame_end = 250; scene.frame_set(1)
scene.render.engine = 'CYCLES'
scene.render.resolution_percentage = 50
scene.render.dither_intensity = 0.0
scene.render.use_sequencer = False
scene.cycles.use_denoising = False
scene.cycles.samples = 128
scene.cycles.sampling_pattern = 'TABULATED_SOBOL'
scene.cycles.use_adaptive_sampling = False
scene.cycles.use_light_tree = False
scene.cycles.blur_glossy = 0.0
scene.cycles.sample_clamp_indirect = 0.0
scene.cycles.bake_type = 'NORMAL'
scene.view_settings.view_transform = 'Standard'
bpy.context.view_layer.update()
